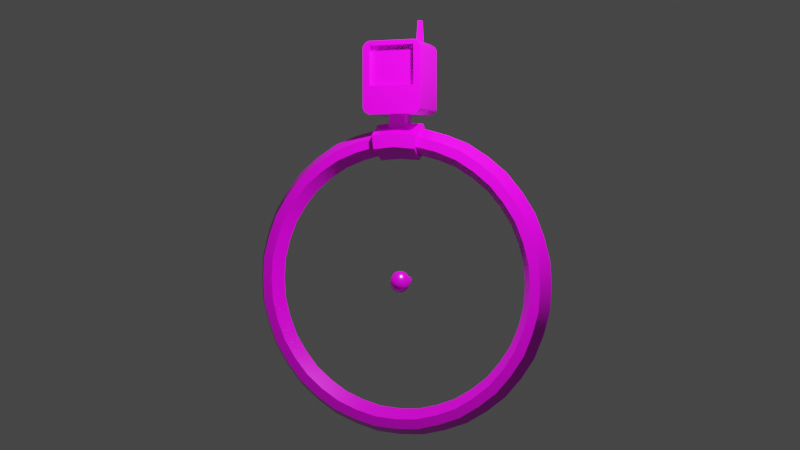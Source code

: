 # Source: aro.blend  (saved by Blender 2.80.75; exported with 4.5.12 LTS)
import bpy
from mathutils import Matrix  # noqa: F401  (used for matrix-valued properties, if any)

bpy.ops.wm.read_factory_settings(use_empty=True)
scene = bpy.context.scene
scene.name = 'Scene'

# ---- collections
col_collection = bpy.data.collections.new('Collection'); scene.collection.children.link(col_collection)

# ---- images (referenced by path relative to the original .blend; pixels are not part of the script)
import os
ASSET_DIR = os.environ.get("B2B_ASSET_DIR", "")  # directory of the original .blend (textures are referenced by path, not embedded)
HERE = os.path.dirname(os.path.abspath(__file__))  # packed textures are extracted next to this script under _unpacked/

def load_image(name, relpath, width, height, colorspace="sRGB"):
    """Load a texture the original file referenced (path relative to the .blend, or extracted next to this script)."""
    p = next((c for c in (os.path.join(HERE, relpath), os.path.join(ASSET_DIR, relpath)) if relpath and os.path.exists(c)), "")
    if p:
        img = bpy.data.images.load(p, check_existing=True)
        img.name = name
    else:  # same state as the original file: an image datablock whose file is absent (Cycles renders it pink)
        img = bpy.data.images.new(name, width, height)
        img.source = "FILE"
        img.filepath = "//" + (relpath or name)
    img.colorspace_settings.name = colorspace
    return img
img_paletteenemy_psd = load_image('paletteEnemy.psd', 'paletteEnemy.psd', 1024, 1024, 'sRGB')

# ---- materials (node trees are filled in below, after node groups)
mat_enemy = bpy.data.materials.new('enemy')
mat_enemy.use_transparent_shadow = False

# ---- node groups
ng_auto_smooth = bpy.data.node_groups.new('Auto Smooth', 'GeometryNodeTree')
_s = ng_auto_smooth.interface.new_socket(name='Geometry', in_out='OUTPUT', socket_type='NodeSocketGeometry')
_s = ng_auto_smooth.interface.new_socket(name='Geometry', in_out='INPUT', socket_type='NodeSocketGeometry')
_s = ng_auto_smooth.interface.new_socket(name='Angle', in_out='INPUT', socket_type='NodeSocketFloat')
_s.subtype = 'ANGLE'
_s.min_value = 0.0
_s.max_value = 3.142
ng_auto_smooth.is_modifier = True
_N = ng_auto_smooth.nodes; _L = ng_auto_smooth.links
n0 = _N.new('NodeGroupOutput'); n0.name = 'Group Output'; n0.location = (480, -100)
n1 = _N.new('NodeGroupInput'); n1.name = 'Group Input'; n1.location = (-420, -300)
n2 = _N.new('NodeGroupInput'); n2.name = 'Group Input.001'; n2.location = (-60, -100)
n3 = _N.new('GeometryNodeSetShadeSmooth'); n3.name = 'Set Shade Smooth'; n3.location = (120, -100)
n3.domain = 'EDGE'
n4 = _N.new('GeometryNodeSetShadeSmooth'); n4.name = 'Set Shade Smooth.001'; n4.location = (300, -100)
n5 = _N.new('GeometryNodeInputMeshEdgeAngle'); n5.name = 'Edge Angle'; n5.location = (-420, -220)
n6 = _N.new('GeometryNodeInputEdgeSmooth'); n6.name = 'Is Edge Smooth'; n6.location = (-60, -160)
n7 = _N.new('GeometryNodeInputShadeSmooth'); n7.name = 'Is Face Smooth'; n7.location = (-240, -340)
n8 = _N.new('FunctionNodeBooleanMath'); n8.name = 'Boolean Math'; n8.location = (-60, -220)
n9 = _N.new('FunctionNodeCompare'); n9.name = 'Compare'; n9.location = (-240, -180)
n9.operation = 'LESS_EQUAL'
_L.new(n5.outputs[0], n9.inputs[0])
_L.new(n4.outputs[0], n0.inputs[0])
_L.new(n1.outputs[1], n9.inputs[1])
_L.new(n9.outputs[0], n8.inputs[0])
_L.new(n7.outputs[0], n8.inputs[1])
_L.new(n2.outputs[0], n3.inputs[0])
_L.new(n6.outputs[0], n3.inputs[1])
_L.new(n3.outputs[0], n4.inputs[0])
_L.new(n8.outputs[0], n3.inputs[2])
n0.is_active_output = True

# ---- material node trees
mat_enemy.use_nodes = True; mat_enemy.node_tree.nodes.clear()
_N = mat_enemy.node_tree.nodes; _L = mat_enemy.node_tree.links
n0 = _N.new('ShaderNodeOutputMaterial'); n0.name = 'Material Output'; n0.location = (300, 300)
n1 = _N.new('ShaderNodeBsdfPrincipled'); n1.name = 'Principled BSDF'; n1.location = (10, 300)
n1.distribution = 'GGX'
n1.subsurface_method = 'BURLEY'
n1.inputs[1].default_value = 0.25
n1.inputs[2].default_value = 0.2583
n1.inputs[3].default_value = 1.45
n1.inputs[13].default_value = 0.8
n1.inputs[27].default_value = (0.0, 0.0, 0.0, 1.0)
n1.inputs[28].default_value = 1.0
n2 = _N.new('ShaderNodeTexImage'); n2.name = 'Image Texture'; n2.location = (-280, 280)
n2.image = img_paletteenemy_psd
n2.interpolation = 'Closest'
_L.new(n1.outputs[0], n0.inputs[0])
_L.new(n2.outputs[0], n1.inputs[0])
n0.is_active_output = True

# ---- world
world_world = bpy.data.worlds.new('World'); scene.world = world_world
world_world.use_nodes = True; world_world.node_tree.nodes.clear()
_N = world_world.node_tree.nodes; _L = world_world.node_tree.links
n0 = _N.new('ShaderNodeOutputWorld'); n0.name = 'World Output'; n0.location = (300, 300)
n1 = _N.new('ShaderNodeBackground'); n1.name = 'Background'; n1.location = (10, 300)
n1.inputs[0].default_value = (0.05088, 0.05088, 0.05088, 1.0)
_L.new(n1.outputs[0], n0.inputs[0])
n0.is_active_output = True
world_world.color = (0.05088, 0.05088, 0.05088)
world_world.use_sun_shadow = False
world_world.sun_shadow_jitter_overblur = 0.0

# ---- cameras
cam_camera = bpy.data.cameras.new('Camera')
cam_camera.clip_end = 100.0
cam_camera.ortho_scale = 7.314

# ---- lights
light_light = bpy.data.lights.new('Light', 'POINT')
light_light.transmission_factor = 0.0
light_light.energy = 1000.0
light_light.shadow_soft_size = 0.1
light_light.shadow_maximum_resolution = 0.003
light_light.use_absolute_resolution = True

# ---- meshes
me_cylinder = bpy.data.meshes.new('Cylinder')
me_cylinder.from_pydata([(2.035e-07, 1.236, 0.1245), (0.382, 1.176, 0.1245), (0.7267, 1.0, 0.1245), (1.0, 0.7267, 0.1245), (1.176, 0.382, 0.1245), (1.236, -4.377e-07, 0.1245), (1.176, -0.382, 0.1245), (1.0, -0.7267, 0.1245), (0.7267, -1.0, 0.1245), (0.382, -1.176, 0.1245), (-4.535e-07, -1.236, 0.1245), (-0.382, -1.176, 0.1245), (-0.7267, -1.0, 0.1245), (-1.0, -0.7267, 0.1245), (-1.176, -0.382, 0.1245), (-1.236, 8.109e-07, 0.1245), (-1.176, 0.382, 0.1245), (-1.0, 0.7267, 0.1245), (-0.7267, 1.0, 0.1245), (-0.382, 1.176, 0.1245), (2.488e-07, 1.323, 0.1226), (0.4089, 1.258, 0.1226), (0.7778, 1.071, 0.1226), (1.071, 0.7778, 0.1226), (1.258, 0.4089, 0.1226), (1.323, -4.686e-07, 0.1226), (1.258, -0.4089, 0.1226), (1.071, -0.7778, 0.1226), (0.7778, -1.071, 0.1226), (0.4089, -1.258, 0.1226), (-4.931e-07, -1.323, 0.1226), (-0.4089, -1.258, 0.1226), (-0.7778, -1.071, 0.1226), (-1.071, -0.7778, 0.1226), (-1.258, -0.4089, 0.1226), (-1.323, 8.644e-07, 0.1226), (-1.258, 0.4089, 0.1226), (-1.071, 0.7778, 0.1226), (-0.7778, 1.071, 0.1226), (-0.4089, 1.258, 0.1226), (0.382, 1.176, -0.1246), (2.052e-07, 1.236, -0.1246), (0.7267, 1.0, -0.1246), (1.0, 0.7267, -0.1246), (1.176, 0.382, -0.1246), (1.236, -4.382e-07, -0.1246), (1.176, -0.382, -0.1246), (1.0, -0.7267, -0.1246), (0.7267, -1.0, -0.1246), (0.382, -1.176, -0.1246), (-4.555e-07, -1.236, -0.1246), (-0.382, -1.176, -0.1246), (-0.7267, -1.0, -0.1246), (-1.0, -0.7267, -0.1246), (-1.176, -0.382, -0.1246), (-1.236, 8.1e-07, -0.1246), (-1.176, 0.382, -0.1246), (-1.0, 0.7267, -0.1246), (-0.7267, 1.0, -0.1246), (-0.382, 1.176, -0.1246), (0.4089, 1.258, -0.1226), (2.505e-07, 1.323, -0.1226), (0.7778, 1.071, -0.1226), (1.071, 0.7778, -0.1226), (1.258, 0.4089, -0.1226), (1.323, -4.696e-07, -0.1226), (1.258, -0.4089, -0.1226), (1.071, -0.7778, -0.1226), (0.7778, -1.071, -0.1226), (0.4089, -1.258, -0.1226), (-4.947e-07, -1.323, -0.1226), (-0.4089, -1.258, -0.1226), (-0.7778, -1.071, -0.1226), (-1.071, -0.7778, -0.1226), (-1.258, -0.4089, -0.1226), (-1.323, 8.627e-07, -0.1226), (-1.258, 0.4089, -0.1226), (-1.071, 0.7778, -0.1226), (-0.7778, 1.071, -0.1226), (-0.4089, 1.258, -0.1226), (0.1938, 1.224, 0.1245), (0.5624, 1.104, 0.1245), (0.876, 0.876, 0.1245), (1.104, 0.5624, 0.1245), (1.224, 0.1938, 0.1245), (1.224, -0.1938, 0.1245), (1.104, -0.5624, 0.1245), (0.876, -0.876, 0.1245), (0.5624, -1.104, 0.1245), (0.1938, -1.224, 0.1245), (-0.1938, -1.224, 0.1245), (-0.5624, -1.104, 0.1245), (-0.876, -0.876, 0.1245), (-1.104, -0.5624, 0.1245), (-1.224, -0.1938, 0.1245), (-1.224, 0.1938, 0.1245), (-1.104, 0.5624, 0.1245), (-0.876, 0.876, 0.1245), (-0.5624, 1.104, 0.1245), (-0.1938, 1.224, 0.1245), (0.2078, 1.312, 0.1226), (0.603, 1.183, 0.1226), (0.9392, 0.9392, 0.1226), (1.183, 0.603, 0.1226), (1.312, 0.2078, 0.1226), (1.312, -0.2078, 0.1226), (1.183, -0.603, 0.1226), (0.9392, -0.9392, 0.1226), (0.603, -1.183, 0.1226), (0.2078, -1.312, 0.1226), (-0.2078, -1.312, 0.1226), (-0.603, -1.183, 0.1226), (-0.9392, -0.9392, 0.1226), (-1.183, -0.603, 0.1226), (-1.312, -0.2078, 0.1226), (-1.312, 0.2078, 0.1226), (-1.183, 0.603, 0.1226), (-0.9392, 0.9392, 0.1226), (-0.603, 1.183, 0.1226), (-0.2078, 1.312, 0.1226), (0.1938, 1.224, -0.1246), (0.5624, 1.104, -0.1246), (0.876, 0.876, -0.1246), (1.104, 0.5624, -0.1246), (1.224, 0.1938, -0.1246), (1.224, -0.1938, -0.1246), (1.104, -0.5624, -0.1246), (0.876, -0.876, -0.1246), (0.5624, -1.104, -0.1246), (0.1938, -1.224, -0.1246), (-0.1938, -1.224, -0.1246), (-0.5624, -1.104, -0.1246), (-0.876, -0.876, -0.1246), (-1.104, -0.5624, -0.1246), (-1.224, -0.1938, -0.1246), (-1.224, 0.1938, -0.1246), (-1.104, 0.5624, -0.1246), (-0.876, 0.876, -0.1246), (-0.5624, 1.104, -0.1246), (-0.1938, 1.224, -0.1246), (0.2078, 1.312, -0.1226), (0.603, 1.183, -0.1226), (0.9392, 0.9392, -0.1226), (1.183, 0.603, -0.1226), (1.312, 0.2078, -0.1226), (1.312, -0.2078, -0.1226), (1.183, -0.603, -0.1226), (0.9392, -0.9392, -0.1226), (0.603, -1.183, -0.1226), (0.2078, -1.312, -0.1226), (-0.2078, -1.312, -0.1226), (-0.603, -1.183, -0.1226), (-0.9392, -0.9392, -0.1226), (-1.183, -0.603, -0.1226), (-1.312, -0.2078, -0.1226), (-1.312, 0.2078, -0.1226), (-1.183, 0.603, -0.1226), (-0.9392, 0.9392, -0.1226), (-0.603, 1.183, -0.1226), (-0.2078, 1.312, -0.1226), (0.6829, 0.94, -8.345e-07), (0.94, 0.6829, -8.345e-07), (-5.204e-07, -1.398, -9.537e-07), (0.4319, -1.329, -9.537e-07), (-1.105, 0.359, -8.345e-07), (-0.94, 0.6829, -8.345e-07), (1.105, 0.359, -8.345e-07), (-0.4319, -1.329, -9.537e-07), (-0.6829, 0.94, -8.345e-07), (1.162, -4.11e-07, -8.345e-07), (-0.8215, -1.131, -9.537e-07), (-0.359, 1.105, -8.345e-07), (1.105, -0.359, -8.345e-07), (-1.131, -0.8215, -9.537e-07), (2.111e-07, 1.162, -8.345e-07), (0.94, -0.6829, -8.345e-07), (-1.329, -0.4319, -9.537e-07), (0.4319, 1.329, -9.537e-07), (2.471e-07, 1.398, -9.537e-07), (0.6829, -0.94, -8.345e-07), (-1.398, 9.145e-07, -9.537e-07), (0.8215, 1.131, -9.537e-07), (0.359, -1.105, -8.345e-07), (-1.329, 0.4319, -9.537e-07), (1.131, 0.8215, -9.537e-07), (-4.272e-07, -1.162, -8.345e-07), (-1.131, 0.8215, -9.537e-07), (1.329, 0.4319, -9.537e-07), (-0.359, -1.105, -8.345e-07), (-0.8215, 1.131, -9.537e-07), (1.398, -4.97e-07, -9.537e-07), (-0.6829, -0.94, -8.345e-07), (-0.4319, 1.329, -9.537e-07), (1.329, -0.4319, -9.537e-07), (-0.94, -0.6829, -8.345e-07), (1.131, -0.8215, -9.537e-07), (-1.105, -0.359, -8.345e-07), (0.359, 1.105, -8.345e-07), (0.8215, -1.131, -9.537e-07), (-1.162, 7.629e-07, -8.345e-07), (-1.151, 0.1823, -8.345e-07), (0.6364, -1.249, -9.537e-07), (0.529, 1.038, -8.345e-07), (-1.151, -0.1823, -8.345e-07), (0.9912, -0.9912, -9.537e-07), (0.1823, 1.151, -8.345e-07), (-1.038, -0.529, -8.345e-07), (1.249, -0.6364, -9.537e-07), (-0.2193, 1.385, -9.537e-07), (-0.824, -0.824, -8.345e-07), (1.385, -0.2193, -9.537e-07), (-0.6364, 1.249, -9.537e-07), (-0.529, -1.038, -8.345e-07), (1.385, 0.2193, -9.537e-07), (-0.9912, 0.9912, -9.537e-07), (-0.1823, -1.151, -8.345e-07), (1.249, 0.6364, -9.537e-07), (-1.249, 0.6364, -9.537e-07), (0.1823, -1.151, -8.345e-07), (0.9912, 0.9912, -9.537e-07), (-1.385, 0.2193, -9.537e-07), (0.529, -1.038, -8.345e-07), (0.6364, 1.249, -9.537e-07), (-1.385, -0.2193, -9.537e-07), (0.824, -0.824, -8.345e-07), (0.2193, 1.385, -9.537e-07), (-1.249, -0.6364, -9.537e-07), (1.038, -0.529, -8.345e-07), (-0.1823, 1.151, -8.345e-07), (-0.9912, -0.9912, -9.537e-07), (1.151, -0.1823, -8.345e-07), (-0.529, 1.038, -8.345e-07), (-0.6364, -1.249, -9.537e-07), (1.151, 0.1823, -8.345e-07), (-0.824, 0.824, -8.345e-07), (-0.2193, -1.385, -9.537e-07), (1.038, 0.529, -8.345e-07), (-1.038, 0.529, -8.345e-07), (0.2193, -1.385, -9.537e-07), (0.824, 0.824, -8.345e-07)], [], [(54, 133, 153, 74), (46, 125, 145, 66), (47, 126, 146, 67), (55, 134, 154, 75), (48, 127, 147, 68), (40, 120, 140, 60), (56, 135, 155, 76), (49, 128, 148, 69), (42, 121, 141, 62), (57, 136, 156, 77), (50, 129, 149, 70), (43, 122, 142, 63), (58, 137, 157, 78), (51, 130, 150, 71), (44, 123, 143, 64), (59, 138, 158, 79), (52, 131, 151, 72), (45, 124, 144, 65), (41, 139, 159, 61), (239, 160, 42, 122), (238, 162, 70, 149), (237, 164, 56, 136), (236, 161, 43, 123), (235, 167, 71, 150), (234, 165, 57, 137), (233, 166, 44, 124), (232, 170, 72, 151), (231, 168, 58, 138), (230, 169, 45, 125), (229, 173, 73, 152), (228, 171, 59, 139), (227, 172, 46, 126), (226, 176, 74, 153), (225, 177, 60, 140), (224, 175, 47, 127), (223, 180, 75, 154), (222, 181, 62, 141), (221, 179, 48, 128), (220, 183, 76, 155), (219, 184, 63, 142), (218, 182, 49, 129), (217, 186, 77, 156), (216, 187, 64, 143), (215, 185, 50, 130), (214, 189, 78, 157), (213, 190, 65, 144), (212, 188, 51, 131), (211, 192, 79, 158), (210, 193, 66, 145), (209, 191, 52, 132), (208, 178, 61, 159), (207, 195, 67, 146), (206, 194, 53, 133), (205, 174, 41, 120), (204, 198, 68, 147), (203, 196, 54, 134), (202, 197, 40, 121), (201, 163, 69, 148), (200, 199, 55, 135), (164, 200, 135, 56), (16, 95, 200, 164), (95, 15, 199, 200), (198, 201, 148, 68), (28, 108, 201, 198), (108, 29, 163, 201), (160, 202, 121, 42), (2, 81, 202, 160), (81, 1, 197, 202), (199, 203, 134, 55), (15, 94, 203, 199), (94, 14, 196, 203), (195, 204, 147, 67), (27, 107, 204, 195), (107, 28, 198, 204), (197, 205, 120, 40), (1, 80, 205, 197), (80, 0, 174, 205), (196, 206, 133, 54), (14, 93, 206, 196), (93, 13, 194, 206), (193, 207, 146, 66), (26, 106, 207, 193), (106, 27, 195, 207), (192, 208, 159, 79), (39, 119, 208, 192), (119, 20, 178, 208), (194, 209, 132, 53), (13, 92, 209, 194), (92, 12, 191, 209), (190, 210, 145, 65), (25, 105, 210, 190), (105, 26, 193, 210), (189, 211, 158, 78), (38, 118, 211, 189), (118, 39, 192, 211), (191, 212, 131, 52), (12, 91, 212, 191), (91, 11, 188, 212), (187, 213, 144, 64), (24, 104, 213, 187), (104, 25, 190, 213), (186, 214, 157, 77), (37, 117, 214, 186), (117, 38, 189, 214), (188, 215, 130, 51), (11, 90, 215, 188), (90, 10, 185, 215), (184, 216, 143, 63), (23, 103, 216, 184), (103, 24, 187, 216), (183, 217, 156, 76), (36, 116, 217, 183), (116, 37, 186, 217), (185, 218, 129, 50), (10, 89, 218, 185), (89, 9, 182, 218), (181, 219, 142, 62), (22, 102, 219, 181), (102, 23, 184, 219), (180, 220, 155, 75), (35, 115, 220, 180), (115, 36, 183, 220), (182, 221, 128, 49), (9, 88, 221, 182), (88, 8, 179, 221), (177, 222, 141, 60), (21, 101, 222, 177), (101, 22, 181, 222), (176, 223, 154, 74), (34, 114, 223, 176), (114, 35, 180, 223), (179, 224, 127, 48), (8, 87, 224, 179), (87, 7, 175, 224), (178, 225, 140, 61), (20, 100, 225, 178), (100, 21, 177, 225), (173, 226, 153, 73), (33, 113, 226, 173), (113, 34, 176, 226), (175, 227, 126, 47), (7, 86, 227, 175), (86, 6, 172, 227), (174, 228, 139, 41), (0, 99, 228, 174), (99, 19, 171, 228), (170, 229, 152, 72), (32, 112, 229, 170), (112, 33, 173, 229), (172, 230, 125, 46), (6, 85, 230, 172), (85, 5, 169, 230), (171, 231, 138, 59), (19, 98, 231, 171), (98, 18, 168, 231), (167, 232, 151, 71), (31, 111, 232, 167), (111, 32, 170, 232), (169, 233, 124, 45), (5, 84, 233, 169), (84, 4, 166, 233), (168, 234, 137, 58), (18, 97, 234, 168), (97, 17, 165, 234), (162, 235, 150, 70), (30, 110, 235, 162), (110, 31, 167, 235), (166, 236, 123, 44), (4, 83, 236, 166), (83, 3, 161, 236), (165, 237, 136, 57), (17, 96, 237, 165), (96, 16, 164, 237), (163, 238, 149, 69), (29, 109, 238, 163), (109, 30, 162, 238), (161, 239, 122, 43), (3, 82, 239, 161), (82, 2, 160, 239), (132, 52, 72, 152), (139, 59, 79, 159), (124, 44, 64, 144), (131, 51, 71, 151), (138, 58, 78, 158), (123, 43, 63, 143), (130, 50, 70, 150), (137, 57, 77, 157), (122, 42, 62, 142), (129, 49, 69, 149), (136, 56, 76, 156), (121, 40, 60, 141), (128, 48, 68, 148), (135, 55, 75, 155), (120, 41, 61, 140), (127, 47, 67, 147), (134, 54, 74, 154), (126, 46, 66, 146), (33, 112, 92, 13), (99, 119, 39, 19), (20, 119, 99, 0), (84, 104, 24, 4), (25, 104, 84, 5), (91, 111, 31, 11), (12, 32, 111, 91), (98, 118, 38, 18), (19, 39, 118, 98), (83, 103, 23, 3), (4, 24, 103, 83), (90, 110, 30, 10), (11, 31, 110, 90), (97, 117, 37, 17), (18, 38, 117, 97), (82, 102, 22, 2), (3, 23, 102, 82), (89, 109, 29, 9), (10, 30, 109, 89), (96, 116, 36, 16), (17, 37, 116, 96), (81, 101, 21, 1), (2, 22, 101, 81), (88, 108, 28, 8), (9, 29, 108, 88), (95, 115, 35, 15), (16, 36, 115, 95), (80, 100, 20, 0), (1, 21, 100, 80), (87, 107, 27, 7), (8, 28, 107, 87), (94, 114, 34, 14), (15, 35, 114, 94), (86, 106, 26, 6), (7, 27, 106, 86), (93, 113, 33, 13), (14, 34, 113, 93), (85, 105, 25, 5), (6, 26, 105, 85), (53, 132, 152, 73), (125, 45, 65, 145), (133, 53, 73, 153), (92, 112, 32, 12)])
me_cylinder.polygons.foreach_set('use_smooth', [True] * 240)
_uv = me_cylinder.uv_layers.new(name='UVMap')
_uv.uv.foreach_set('vector', [0.009697, 0.8368, 0.01112, 0.834, 0.01112, 0.834, 0.009697, 0.8368, 0.04794, 0.8368, 0.04843, 0.8399, 0.04843, 0.8399, 0.04794, 0.8368, 0.04509, 0.8312, 0.04651, 0.834, 0.04651, 0.834, 0.04509, 0.8312, 0.008713, 0.843, 0.009205, 0.8399, 0.009205, 0.8399, 0.008713, 0.843, 0.04064, 0.8268, 0.04286, 0.829, 0.04286, 0.829, 0.04064, 0.8268, 0.03503, 0.8622, 0.03193, 0.8627, 0.03193, 0.8627, 0.03503, 0.8622, 0.009697, 0.8493, 0.009205, 0.8462, 0.009205, 0.8462, 0.009697, 0.8493, 0.03503, 0.8239, 0.03783, 0.8254, 0.03783, 0.8254, 0.03503, 0.8239, 0.04064, 0.8593, 0.03783, 0.8607, 0.03783, 0.8607, 0.04064, 0.8593, 0.01255, 0.8549, 0.01112, 0.8521, 0.01112, 0.8521, 0.01255, 0.8549, 0.02882, 0.8229, 0.03193, 0.8234, 0.03193, 0.8234, 0.02882, 0.8229, 0.04509, 0.8549, 0.04286, 0.8571, 0.04286, 0.8571, 0.04509, 0.8549, 0.017, 0.8593, 0.01478, 0.8571, 0.01478, 0.8571, 0.017, 0.8593, 0.02261, 0.8239, 0.02571, 0.8234, 0.02571, 0.8234, 0.02261, 0.8239, 0.04794, 0.8493, 0.04651, 0.8521, 0.04651, 0.8521, 0.04794, 0.8493, 0.02261, 0.8622, 0.0198, 0.8607, 0.0198, 0.8607, 0.02261, 0.8622, 0.017, 0.8268, 0.0198, 0.8254, 0.0198, 0.8254, 0.017, 0.8268, 0.04893, 0.843, 0.04843, 0.8462, 0.04843, 0.8462, 0.04893, 0.843, 0.02882, 0.8632, 0.02571, 0.8627, 0.02571, 0.8627, 0.02882, 0.8632, 0.04286, 0.8571, 0.04064, 0.8593, 0.04064, 0.8593, 0.04286, 0.8571, 0.03193, 0.8234, 0.02882, 0.8229, 0.02882, 0.8229, 0.03193, 0.8234, 0.01112, 0.8521, 0.009697, 0.8493, 0.009697, 0.8493, 0.01112, 0.8521, 0.04651, 0.8521, 0.04509, 0.8549, 0.04509, 0.8549, 0.04651, 0.8521, 0.02571, 0.8234, 0.02261, 0.8239, 0.02261, 0.8239, 0.02571, 0.8234, 0.01478, 0.8571, 0.01255, 0.8549, 0.01255, 0.8549, 0.01478, 0.8571, 0.04843, 0.8462, 0.04794, 0.8493, 0.04794, 0.8493, 0.04843, 0.8462, 0.0198, 0.8254, 0.017, 0.8268, 0.017, 0.8268, 0.0198, 0.8254, 0.0198, 0.8607, 0.017, 0.8593, 0.017, 0.8593, 0.0198, 0.8607, 0.04843, 0.8399, 0.04893, 0.843, 0.04893, 0.843, 0.04843, 0.8399, 0.01478, 0.829, 0.01255, 0.8312, 0.01255, 0.8312, 0.01478, 0.829, 0.02571, 0.8627, 0.02261, 0.8622, 0.02261, 0.8622, 0.02571, 0.8627, 0.04651, 0.834, 0.04794, 0.8368, 0.04794, 0.8368, 0.04651, 0.834, 0.01112, 0.834, 0.009697, 0.8368, 0.009697, 0.8368, 0.01112, 0.834, 0.03193, 0.8627, 0.03503, 0.8622, 0.03503, 0.8622, 0.03193, 0.8627, 0.04286, 0.829, 0.04509, 0.8312, 0.04509, 0.8312, 0.04286, 0.829, 0.009205, 0.8399, 0.008713, 0.843, 0.008713, 0.843, 0.009205, 0.8399, 0.03783, 0.8607, 0.04064, 0.8593, 0.04064, 0.8593, 0.03783, 0.8607, 0.03783, 0.8254, 0.04064, 0.8268, 0.04064, 0.8268, 0.03783, 0.8254, 0.009205, 0.8462, 0.009697, 0.8493, 0.009697, 0.8493, 0.009205, 0.8462, 0.04286, 0.8571, 0.04509, 0.8549, 0.04509, 0.8549, 0.04286, 0.8571, 0.03193, 0.8234, 0.03503, 0.8239, 0.03503, 0.8239, 0.03193, 0.8234, 0.01112, 0.8521, 0.01255, 0.8549, 0.01255, 0.8549, 0.01112, 0.8521, 0.04651, 0.8521, 0.04794, 0.8493, 0.04794, 0.8493, 0.04651, 0.8521, 0.02571, 0.8234, 0.02882, 0.8229, 0.02882, 0.8229, 0.02571, 0.8234, 0.01478, 0.8571, 0.017, 0.8593, 0.017, 0.8593, 0.01478, 0.8571, 0.04843, 0.8462, 0.04893, 0.843, 0.04893, 0.843, 0.04843, 0.8462, 0.0198, 0.8254, 0.02261, 0.8239, 0.02261, 0.8239, 0.0198, 0.8254, 0.0198, 0.8607, 0.02261, 0.8622, 0.02261, 0.8622, 0.0198, 0.8607, 0.04843, 0.8399, 0.04794, 0.8368, 0.04794, 0.8368, 0.04843, 0.8399, 0.01478, 0.829, 0.017, 0.8268, 0.017, 0.8268, 0.01478, 0.829, 0.02571, 0.8627, 0.02882, 0.8632, 0.02882, 0.8632, 0.02571, 0.8627, 0.04651, 0.834, 0.04509, 0.8312, 0.04509, 0.8312, 0.04651, 0.834, 0.01112, 0.834, 0.01255, 0.8312, 0.01255, 0.8312, 0.01112, 0.834, 0.03193, 0.8627, 0.02882, 0.8632, 0.02882, 0.8632, 0.03193, 0.8627, 0.04286, 0.829, 0.04064, 0.8268, 0.04064, 0.8268, 0.04286, 0.829, 0.009205, 0.8399, 0.009697, 0.8368, 0.009697, 0.8368, 0.009205, 0.8399, 0.03783, 0.8607, 0.03503, 0.8622, 0.03503, 0.8622, 0.03783, 0.8607, 0.03783, 0.8254, 0.03503, 0.8239, 0.03503, 0.8239, 0.03783, 0.8254, 0.009205, 0.8462, 0.008713, 0.843, 0.008713, 0.843, 0.009205, 0.8462, 0.009697, 0.8493, 0.009205, 0.8462, 0.009205, 0.8462, 0.009697, 0.8493, 0.009697, 0.8493, 0.009205, 0.8462, 0.009205, 0.8462, 0.009697, 0.8493, 0.009205, 0.8462, 0.008713, 0.843, 0.008713, 0.843, 0.009205, 0.8462, 0.04064, 0.8268, 0.03783, 0.8254, 0.03783, 0.8254, 0.04064, 0.8268, 0.04064, 0.8268, 0.03783, 0.8254, 0.03783, 0.8254, 0.04064, 0.8268, 0.03783, 0.8254, 0.03503, 0.8239, 0.03503, 0.8239, 0.03783, 0.8254, 0.04064, 0.8593, 0.03783, 0.8607, 0.03783, 0.8607, 0.04064, 0.8593, 0.04064, 0.8593, 0.03783, 0.8607, 0.03783, 0.8607, 0.04064, 0.8593, 0.03783, 0.8607, 0.03503, 0.8622, 0.03503, 0.8622, 0.03783, 0.8607, 0.008713, 0.843, 0.009205, 0.8399, 0.009205, 0.8399, 0.008713, 0.843, 0.008713, 0.843, 0.009205, 0.8399, 0.009205, 0.8399, 0.008713, 0.843, 0.009205, 0.8399, 0.009697, 0.8368, 0.009697, 0.8368, 0.009205, 0.8399, 0.04509, 0.8312, 0.04286, 0.829, 0.04286, 0.829, 0.04509, 0.8312, 0.04509, 0.8312, 0.04286, 0.829, 0.04286, 0.829, 0.04509, 0.8312, 0.04286, 0.829, 0.04064, 0.8268, 0.04064, 0.8268, 0.04286, 0.829, 0.03503, 0.8622, 0.03193, 0.8627, 0.03193, 0.8627, 0.03503, 0.8622, 0.03503, 0.8622, 0.03193, 0.8627, 0.03193, 0.8627, 0.03503, 0.8622, 0.03193, 0.8627, 0.02882, 0.8632, 0.02882, 0.8632, 0.03193, 0.8627, 0.009697, 0.8368, 0.01112, 0.834, 0.01112, 0.834, 0.009697, 0.8368, 0.009697, 0.8368, 0.01112, 0.834, 0.01112, 0.834, 0.009697, 0.8368, 0.01112, 0.834, 0.01255, 0.8312, 0.01255, 0.8312, 0.01112, 0.834, 0.04794, 0.8368, 0.04651, 0.834, 0.04651, 0.834, 0.04794, 0.8368, 0.04794, 0.8368, 0.04651, 0.834, 0.04651, 0.834, 0.04794, 0.8368, 0.04651, 0.834, 0.04509, 0.8312, 0.04509, 0.8312, 0.04651, 0.834, 0.02261, 0.8622, 0.02571, 0.8627, 0.02571, 0.8627, 0.02261, 0.8622, 0.02261, 0.8622, 0.02571, 0.8627, 0.02571, 0.8627, 0.02261, 0.8622, 0.02571, 0.8627, 0.02882, 0.8632, 0.02882, 0.8632, 0.02571, 0.8627, 0.01255, 0.8312, 0.01478, 0.829, 0.01478, 0.829, 0.01255, 0.8312, 0.01255, 0.8312, 0.01478, 0.829, 0.01478, 0.829, 0.01255, 0.8312, 0.01478, 0.829, 0.017, 0.8268, 0.017, 0.8268, 0.01478, 0.829, 0.04893, 0.843, 0.04843, 0.8399, 0.04843, 0.8399, 0.04893, 0.843, 0.04893, 0.843, 0.04843, 0.8399, 0.04843, 0.8399, 0.04893, 0.843, 0.04843, 0.8399, 0.04794, 0.8368, 0.04794, 0.8368, 0.04843, 0.8399, 0.017, 0.8593, 0.0198, 0.8607, 0.0198, 0.8607, 0.017, 0.8593, 0.017, 0.8593, 0.0198, 0.8607, 0.0198, 0.8607, 0.017, 0.8593, 0.0198, 0.8607, 0.02261, 0.8622, 0.02261, 0.8622, 0.0198, 0.8607, 0.017, 0.8268, 0.0198, 0.8254, 0.0198, 0.8254, 0.017, 0.8268, 0.017, 0.8268, 0.0198, 0.8254, 0.0198, 0.8254, 0.017, 0.8268, 0.0198, 0.8254, 0.02261, 0.8239, 0.02261, 0.8239, 0.0198, 0.8254, 0.04794, 0.8493, 0.04843, 0.8462, 0.04843, 0.8462, 0.04794, 0.8493, 0.04794, 0.8493, 0.04843, 0.8462, 0.04843, 0.8462, 0.04794, 0.8493, 0.04843, 0.8462, 0.04893, 0.843, 0.04893, 0.843, 0.04843, 0.8462, 0.01255, 0.8549, 0.01478, 0.8571, 0.01478, 0.8571, 0.01255, 0.8549, 0.01255, 0.8549, 0.01478, 0.8571, 0.01478, 0.8571, 0.01255, 0.8549, 0.01478, 0.8571, 0.017, 0.8593, 0.017, 0.8593, 0.01478, 0.8571, 0.02261, 0.8239, 0.02571, 0.8234, 0.02571, 0.8234, 0.02261, 0.8239, 0.02261, 0.8239, 0.02571, 0.8234, 0.02571, 0.8234, 0.02261, 0.8239, 0.02571, 0.8234, 0.02882, 0.8229, 0.02882, 0.8229, 0.02571, 0.8234, 0.04509, 0.8549, 0.04651, 0.8521, 0.04651, 0.8521, 0.04509, 0.8549, 0.04509, 0.8549, 0.04651, 0.8521, 0.04651, 0.8521, 0.04509, 0.8549, 0.04651, 0.8521, 0.04794, 0.8493, 0.04794, 0.8493, 0.04651, 0.8521, 0.009697, 0.8493, 0.01112, 0.8521, 0.01112, 0.8521, 0.009697, 0.8493, 0.009697, 0.8493, 0.01112, 0.8521, 0.01112, 0.8521, 0.009697, 0.8493, 0.01112, 0.8521, 0.01255, 0.8549, 0.01255, 0.8549, 0.01112, 0.8521, 0.02882, 0.8229, 0.03193, 0.8234, 0.03193, 0.8234, 0.02882, 0.8229, 0.02882, 0.8229, 0.03193, 0.8234, 0.03193, 0.8234, 0.02882, 0.8229, 0.03193, 0.8234, 0.03503, 0.8239, 0.03503, 0.8239, 0.03193, 0.8234, 0.04064, 0.8593, 0.04286, 0.8571, 0.04286, 0.8571, 0.04064, 0.8593, 0.04064, 0.8593, 0.04286, 0.8571, 0.04286, 0.8571, 0.04064, 0.8593, 0.04286, 0.8571, 0.04509, 0.8549, 0.04509, 0.8549, 0.04286, 0.8571, 0.008713, 0.843, 0.009205, 0.8462, 0.009205, 0.8462, 0.008713, 0.843, 0.008713, 0.843, 0.009205, 0.8462, 0.009205, 0.8462, 0.008713, 0.843, 0.009205, 0.8462, 0.009697, 0.8493, 0.009697, 0.8493, 0.009205, 0.8462, 0.03503, 0.8239, 0.03783, 0.8254, 0.03783, 0.8254, 0.03503, 0.8239, 0.03503, 0.8239, 0.03783, 0.8254, 0.03783, 0.8254, 0.03503, 0.8239, 0.03783, 0.8254, 0.04064, 0.8268, 0.04064, 0.8268, 0.03783, 0.8254, 0.03503, 0.8622, 0.03783, 0.8607, 0.03783, 0.8607, 0.03503, 0.8622, 0.03503, 0.8622, 0.03783, 0.8607, 0.03783, 0.8607, 0.03503, 0.8622, 0.03783, 0.8607, 0.04064, 0.8593, 0.04064, 0.8593, 0.03783, 0.8607, 0.009697, 0.8368, 0.009205, 0.8399, 0.009205, 0.8399, 0.009697, 0.8368, 0.009697, 0.8368, 0.009205, 0.8399, 0.009205, 0.8399, 0.009697, 0.8368, 0.009205, 0.8399, 0.008713, 0.843, 0.008713, 0.843, 0.009205, 0.8399, 0.04064, 0.8268, 0.04286, 0.829, 0.04286, 0.829, 0.04064, 0.8268, 0.04064, 0.8268, 0.04286, 0.829, 0.04286, 0.829, 0.04064, 0.8268, 0.04286, 0.829, 0.04509, 0.8312, 0.04509, 0.8312, 0.04286, 0.829, 0.02882, 0.8632, 0.03193, 0.8627, 0.03193, 0.8627, 0.02882, 0.8632, 0.02882, 0.8632, 0.03193, 0.8627, 0.03193, 0.8627, 0.02882, 0.8632, 0.03193, 0.8627, 0.03503, 0.8622, 0.03503, 0.8622, 0.03193, 0.8627, 0.01255, 0.8312, 0.01112, 0.834, 0.01112, 0.834, 0.01255, 0.8312, 0.01255, 0.8312, 0.01112, 0.834, 0.01112, 0.834, 0.01255, 0.8312, 0.01112, 0.834, 0.009697, 0.8368, 0.009697, 0.8368, 0.01112, 0.834, 0.04509, 0.8312, 0.04651, 0.834, 0.04651, 0.834, 0.04509, 0.8312, 0.04509, 0.8312, 0.04651, 0.834, 0.04651, 0.834, 0.04509, 0.8312, 0.04651, 0.834, 0.04794, 0.8368, 0.04794, 0.8368, 0.04651, 0.834, 0.02882, 0.8632, 0.02571, 0.8627, 0.02571, 0.8627, 0.02882, 0.8632, 0.02882, 0.8632, 0.02571, 0.8627, 0.02571, 0.8627, 0.02882, 0.8632, 0.02571, 0.8627, 0.02261, 0.8622, 0.02261, 0.8622, 0.02571, 0.8627, 0.017, 0.8268, 0.01478, 0.829, 0.01478, 0.829, 0.017, 0.8268, 0.017, 0.8268, 0.01478, 0.829, 0.01478, 0.829, 0.017, 0.8268, 0.01478, 0.829, 0.01255, 0.8312, 0.01255, 0.8312, 0.01478, 0.829, 0.04794, 0.8368, 0.04843, 0.8399, 0.04843, 0.8399, 0.04794, 0.8368, 0.04794, 0.8368, 0.04843, 0.8399, 0.04843, 0.8399, 0.04794, 0.8368, 0.04843, 0.8399, 0.04893, 0.843, 0.04893, 0.843, 0.04843, 0.8399, 0.02261, 0.8622, 0.0198, 0.8607, 0.0198, 0.8607, 0.02261, 0.8622, 0.02261, 0.8622, 0.0198, 0.8607, 0.0198, 0.8607, 0.02261, 0.8622, 0.0198, 0.8607, 0.017, 0.8593, 0.017, 0.8593, 0.0198, 0.8607, 0.02261, 0.8239, 0.0198, 0.8254, 0.0198, 0.8254, 0.02261, 0.8239, 0.02261, 0.8239, 0.0198, 0.8254, 0.0198, 0.8254, 0.02261, 0.8239, 0.0198, 0.8254, 0.017, 0.8268, 0.017, 0.8268, 0.0198, 0.8254, 0.04893, 0.843, 0.04843, 0.8462, 0.04843, 0.8462, 0.04893, 0.843, 0.04893, 0.843, 0.04843, 0.8462, 0.04843, 0.8462, 0.04893, 0.843, 0.04843, 0.8462, 0.04794, 0.8493, 0.04794, 0.8493, 0.04843, 0.8462, 0.017, 0.8593, 0.01478, 0.8571, 0.01478, 0.8571, 0.017, 0.8593, 0.017, 0.8593, 0.01478, 0.8571, 0.01478, 0.8571, 0.017, 0.8593, 0.01478, 0.8571, 0.01255, 0.8549, 0.01255, 0.8549, 0.01478, 0.8571, 0.02882, 0.8229, 0.02571, 0.8234, 0.02571, 0.8234, 0.02882, 0.8229, 0.02882, 0.8229, 0.02571, 0.8234, 0.02571, 0.8234, 0.02882, 0.8229, 0.02571, 0.8234, 0.02261, 0.8239, 0.02261, 0.8239, 0.02571, 0.8234, 0.04794, 0.8493, 0.04651, 0.8521, 0.04651, 0.8521, 0.04794, 0.8493, 0.04794, 0.8493, 0.04651, 0.8521, 0.04651, 0.8521, 0.04794, 0.8493, 0.04651, 0.8521, 0.04509, 0.8549, 0.04509, 0.8549, 0.04651, 0.8521, 0.01255, 0.8549, 0.01112, 0.8521, 0.01112, 0.8521, 0.01255, 0.8549, 0.01255, 0.8549, 0.01112, 0.8521, 0.01112, 0.8521, 0.01255, 0.8549, 0.01112, 0.8521, 0.009697, 0.8493, 0.009697, 0.8493, 0.01112, 0.8521, 0.03503, 0.8239, 0.03193, 0.8234, 0.03193, 0.8234, 0.03503, 0.8239, 0.03503, 0.8239, 0.03193, 0.8234, 0.03193, 0.8234, 0.03503, 0.8239, 0.03193, 0.8234, 0.02882, 0.8229, 0.02882, 0.8229, 0.03193, 0.8234, 0.04509, 0.8549, 0.04286, 0.8571, 0.04286, 0.8571, 0.04509, 0.8549, 0.04509, 0.8549, 0.04286, 0.8571, 0.04286, 0.8571, 0.04509, 0.8549, 0.04286, 0.8571, 0.04064, 0.8593, 0.04064, 0.8593, 0.04286, 0.8571, 0.01478, 0.829, 0.017, 0.8268, 0.017, 0.8268, 0.01478, 0.829, 0.02571, 0.8627, 0.02261, 0.8622, 0.02261, 0.8622, 0.02571, 0.8627, 0.04843, 0.8462, 0.04794, 0.8493, 0.04794, 0.8493, 0.04843, 0.8462, 0.0198, 0.8254, 0.02261, 0.8239, 0.02261, 0.8239, 0.0198, 0.8254, 0.0198, 0.8607, 0.017, 0.8593, 0.017, 0.8593, 0.0198, 0.8607, 0.04651, 0.8521, 0.04509, 0.8549, 0.04509, 0.8549, 0.04651, 0.8521, 0.02571, 0.8234, 0.02882, 0.8229, 0.02882, 0.8229, 0.02571, 0.8234, 0.01478, 0.8571, 0.01255, 0.8549, 0.01255, 0.8549, 0.01478, 0.8571, 0.04286, 0.8571, 0.04064, 0.8593, 0.04064, 0.8593, 0.04286, 0.8571, 0.03193, 0.8234, 0.03503, 0.8239, 0.03503, 0.8239, 0.03193, 0.8234, 0.01112, 0.8521, 0.009697, 0.8493, 0.009697, 0.8493, 0.01112, 0.8521, 0.03783, 0.8607, 0.03503, 0.8622, 0.03503, 0.8622, 0.03783, 0.8607, 0.03783, 0.8254, 0.04064, 0.8268, 0.04064, 0.8268, 0.03783, 0.8254, 0.009205, 0.8462, 0.008713, 0.843, 0.008713, 0.843, 0.009205, 0.8462, 0.03193, 0.8627, 0.02882, 0.8632, 0.02882, 0.8632, 0.03193, 0.8627, 0.04286, 0.829, 0.04509, 0.8312, 0.04509, 0.8312, 0.04286, 0.829, 0.009205, 0.8399, 0.009697, 0.8368, 0.009697, 0.8368, 0.009205, 0.8399, 0.04651, 0.834, 0.04794, 0.8368, 0.04794, 0.8368, 0.04651, 0.834, 0.01255, 0.8312, 0.01478, 0.829, 0.01478, 0.829, 0.01255, 0.8312, 0.02571, 0.8627, 0.02571, 0.8627, 0.02261, 0.8622, 0.02261, 0.8622, 0.02882, 0.8632, 0.02571, 0.8627, 0.02571, 0.8627, 0.02882, 0.8632, 0.04843, 0.8462, 0.04843, 0.8462, 0.04794, 0.8493, 0.04794, 0.8493, 0.04893, 0.843, 0.04843, 0.8462, 0.04843, 0.8462, 0.04893, 0.843, 0.0198, 0.8254, 0.0198, 0.8254, 0.02261, 0.8239, 0.02261, 0.8239, 0.017, 0.8268, 0.017, 0.8268, 0.0198, 0.8254, 0.0198, 0.8254, 0.0198, 0.8607, 0.0198, 0.8607, 0.017, 0.8593, 0.017, 0.8593, 0.02261, 0.8622, 0.02261, 0.8622, 0.0198, 0.8607, 0.0198, 0.8607, 0.04651, 0.8521, 0.04651, 0.8521, 0.04509, 0.8549, 0.04509, 0.8549, 0.04794, 0.8493, 0.04794, 0.8493, 0.04651, 0.8521, 0.04651, 0.8521, 0.02571, 0.8234, 0.02571, 0.8234, 0.02882, 0.8229, 0.02882, 0.8229, 0.02261, 0.8239, 0.02261, 0.8239, 0.02571, 0.8234, 0.02571, 0.8234, 0.01478, 0.8571, 0.01478, 0.8571, 0.01255, 0.8549, 0.01255, 0.8549, 0.017, 0.8593, 0.017, 0.8593, 0.01478, 0.8571, 0.01478, 0.8571, 0.04286, 0.8571, 0.04286, 0.8571, 0.04064, 0.8593, 0.04064, 0.8593, 0.04509, 0.8549, 0.04509, 0.8549, 0.04286, 0.8571, 0.04286, 0.8571, 0.03193, 0.8234, 0.03193, 0.8234, 0.03503, 0.8239, 0.03503, 0.8239, 0.02882, 0.8229, 0.02882, 0.8229, 0.03193, 0.8234, 0.03193, 0.8234, 0.01112, 0.8521, 0.01112, 0.8521, 0.009697, 0.8493, 0.009697, 0.8493, 0.01255, 0.8549, 0.01255, 0.8549, 0.01112, 0.8521, 0.01112, 0.8521, 0.03783, 0.8607, 0.03783, 0.8607, 0.03503, 0.8622, 0.03503, 0.8622, 0.04064, 0.8593, 0.04064, 0.8593, 0.03783, 0.8607, 0.03783, 0.8607, 0.03783, 0.8254, 0.03783, 0.8254, 0.04064, 0.8268, 0.04064, 0.8268, 0.03503, 0.8239, 0.03503, 0.8239, 0.03783, 0.8254, 0.03783, 0.8254, 0.009205, 0.8462, 0.009205, 0.8462, 0.008713, 0.843, 0.008713, 0.843, 0.009697, 0.8493, 0.009697, 0.8493, 0.009205, 0.8462, 0.009205, 0.8462, 0.03193, 0.8627, 0.03193, 0.8627, 0.02882, 0.8632, 0.02882, 0.8632, 0.03503, 0.8622, 0.03503, 0.8622, 0.03193, 0.8627, 0.03193, 0.8627, 0.04286, 0.829, 0.04286, 0.829, 0.04509, 0.8312, 0.04509, 0.8312, 0.04064, 0.8268, 0.04064, 0.8268, 0.04286, 0.829, 0.04286, 0.829, 0.009205, 0.8399, 0.009205, 0.8399, 0.009697, 0.8368, 0.009697, 0.8368, 0.008713, 0.843, 0.008713, 0.843, 0.009205, 0.8399, 0.009205, 0.8399, 0.04651, 0.834, 0.04651, 0.834, 0.04794, 0.8368, 0.04794, 0.8368, 0.04509, 0.8312, 0.04509, 0.8312, 0.04651, 0.834, 0.04651, 0.834, 0.01112, 0.834, 0.01112, 0.834, 0.01255, 0.8312, 0.01255, 0.8312, 0.009697, 0.8368, 0.009697, 0.8368, 0.01112, 0.834, 0.01112, 0.834, 0.04843, 0.8399, 0.04843, 0.8399, 0.04893, 0.843, 0.04893, 0.843, 0.04794, 0.8368, 0.04794, 0.8368, 0.04843, 0.8399, 0.04843, 0.8399, 0.01255, 0.8312, 0.01478, 0.829, 0.01478, 0.829, 0.01255, 0.8312, 0.04843, 0.8399, 0.04893, 0.843, 0.04893, 0.843, 0.04843, 0.8399, 0.01112, 0.834, 0.01255, 0.8312, 0.01255, 0.8312, 0.01112, 0.834, 0.01478, 0.829, 0.01478, 0.829, 0.017, 0.8268, 0.017, 0.8268])
me_cylinder.materials.append(mat_enemy)
me_cylinder.use_remesh_preserve_volume = False
me_cylinder.use_remesh_preserve_attributes = False
me_cylinder.use_mirror_vertex_groups = False
me_cylinder.update()
me_sphere = bpy.data.meshes.new('Sphere')
me_sphere.from_pydata([(-5.681e-08, 7.497e-08, 0.9553), (0.2936, 0.3499, 0.8224), (0.4903, 0.5844, 0.4777), (0.5662, 0.6748, -4.47e-08), (0.4903, 0.5844, -0.4777), (0.2936, 0.3499, -0.8224), (0.4498, 0.07932, 0.8224), (0.7512, 0.1325, 0.4777), (0.8675, 0.153, -4.47e-08), (0.7512, 0.1325, -0.4777), (0.4498, 0.07932, -0.8224), (0.3956, -0.2284, 0.8224), (0.6606, -0.3814, 0.4777), (0.7628, -0.4404, -4.47e-08), (0.6606, -0.3814, -0.4777), (0.3956, -0.2284, -0.8224), (0.1562, -0.4292, 0.8224), (0.2609, -0.7168, 0.4777), (0.3013, -0.8277, -4.47e-08), (0.2609, -0.7168, -0.4777), (0.1562, -0.4292, -0.8224), (-1.513e-09, 1.492e-07, -0.9553), (-0.1562, -0.4292, 0.8224), (-0.2609, -0.7168, 0.4777), (-0.3013, -0.8277, -4.47e-08), (-0.2609, -0.7168, -0.4777), (-0.1562, -0.4292, -0.8224), (-0.3956, -0.2284, 0.8224), (-0.6606, -0.3814, 0.4777), (-0.7628, -0.4404, -4.47e-08), (-0.6606, -0.3814, -0.4777), (-0.3956, -0.2284, -0.8224), (-0.4498, 0.07932, 0.8224), (-0.7512, 0.1325, 0.4777), (-0.8675, 0.153, -4.47e-08), (-0.7512, 0.1325, -0.4777), (-0.4498, 0.07932, -0.8224), (-0.2936, 0.3499, 0.8224), (-0.4903, 0.5844, 0.4777), (-0.5662, 0.6748, -4.47e-08), (-0.4903, 0.5844, -0.4777), (-0.2936, 0.3499, -0.8224), (-5.052e-08, 0.4568, 0.8224), (-1.295e-07, 0.7628, 0.4777), (-1.417e-07, 2.034, 0.2342), (-1.36e-07, 0.7628, -0.4777), (-7.369e-08, 0.4568, -0.8224), (0.1763, 0.2101, 0.9105), (0.4016, 0.4786, 0.6748), (0.5468, 0.6516, 0.2472), (0.5468, 0.6516, -0.2472), (0.4016, 0.4786, -0.6748), (0.6153, 0.1085, 0.6748), (0.8377, 0.1477, 0.2472), (0.8377, 0.1477, -0.2472), (0.6153, 0.1085, -0.6748), (0.3995, 0.2307, 0.8211), (0.3995, 0.2307, -0.8211), (0.6602, 0.3811, -0.4777), (0.7623, 0.4401, -4.563e-08), (0.6602, 0.3811, 0.4777), (0.5411, -0.3124, 0.6748), (0.7367, -0.4253, 0.2472), (0.7367, -0.4253, -0.2472), (0.5411, -0.3124, -0.6748), (0.4543, -0.08011, -0.8211), (0.7507, -0.1324, -0.4777), (0.8669, -0.1528, -4.563e-08), (0.7507, -0.1324, 0.4777), (0.4543, -0.08011, 0.8211), (0.2137, -0.5871, 0.6748), (0.2909, -0.7993, 0.2472), (0.2909, -0.7993, -0.2472), (0.2137, -0.5871, -0.6748), (0.0938, -0.2577, -0.9105), (0.2966, -0.3534, -0.8211), (0.49, -0.584, -0.4777), (0.5658, -0.6743, -4.563e-08), (0.49, -0.584, 0.4777), (0.2966, -0.3534, 0.8211), (-0.2137, -0.5871, 0.6748), (-0.2909, -0.7993, 0.2472), (-0.2909, -0.7993, -0.2472), (-0.2137, -0.5871, -0.6748), (4.028e-08, -0.4614, -0.8211), (8.079e-08, -0.7623, -0.4777), (1.204e-07, -0.8802, -4.563e-08), (1.099e-07, -0.7623, 0.4777), (2.27e-08, -0.4614, 0.8211), (-0.5411, -0.3124, 0.6748), (-0.7367, -0.4253, 0.2472), (-0.7367, -0.4253, -0.2472), (-0.5411, -0.3124, -0.6748), (-0.49, -0.584, -0.4777), (-0.5658, -0.6743, -4.563e-08), (-0.49, -0.584, 0.4777), (-0.2966, -0.3534, 0.8211), (-0.2966, -0.3534, -0.8211), (-0.6153, 0.1085, 0.6748), (-0.8377, 0.1477, 0.2472), (-0.8377, 0.1477, -0.2472), (-0.6153, 0.1085, -0.6748), (-0.7507, -0.1324, 0.4777), (-0.4543, -0.08011, 0.8211), (-0.4543, -0.08011, -0.8211), (-0.7507, -0.1324, -0.4777), (-0.8669, -0.1528, -4.563e-08), (-0.4016, 0.4786, 0.6748), (-0.5468, 0.6516, 0.2472), (-0.5468, 0.6516, -0.2472), (-0.4016, 0.4786, -0.6748), (-0.3995, 0.2307, -0.8211), (-0.6602, 0.3811, -0.4777), (-0.7623, 0.4401, -4.563e-08), (-0.6602, 0.3811, 0.4777), (-0.3995, 0.2307, 0.8211), (-8.079e-08, 0.6248, 0.6748), (-1.503e-07, 0.8506, 0.2472), (-1.476e-07, 0.8506, -0.2472), (-9.965e-08, 0.6248, -0.6748), (-0.1578, 0.4335, -0.8211), (-0.2607, 0.7163, -0.4777), (-0.3011, 0.8271, -4.563e-08), (-0.2607, 0.7163, 0.4777), (-0.1578, 0.4335, 0.8211), (-5.192e-08, 0.2743, 0.9105), (-4.668e-08, 0.2743, -0.9105), (0.1763, 0.2101, -0.9105), (0.1578, 0.4335, -0.8211), (0.2607, 0.7163, -0.4777), (0.3011, 0.8271, -4.563e-08), (0.2607, 0.7163, 0.4777), (0.1578, 0.4335, 0.8211), (0.2701, 0.04763, 0.9105), (0.2701, 0.04763, -0.9105), (0.2375, -0.1371, 0.9105), (0.2375, -0.1371, -0.9105), (0.0938, -0.2577, 0.9105), (-0.0938, -0.2577, 0.9105), (-0.0938, -0.2577, -0.9105), (-0.2375, -0.1371, 0.9105), (-0.2375, -0.1371, -0.9105), (-0.2701, 0.04763, 0.9105), (-0.2701, 0.04763, -0.9105), (-0.1763, 0.2101, 0.9105), (-0.1763, 0.2101, -0.9105), (0.2137, 0.5872, -0.6746), (0.2275, 0.8289, 0.1934), (0.1088, 0.2988, 0.8975), (0.1088, 0.2988, -0.8975), (0.2275, 0.8289, -0.1934), (0.2137, 0.5872, 0.6746), (0.2754, 0.159, 0.8975), (0.2754, 0.159, -0.8975), (0.7362, 0.425, -0.2472), (0.5412, 0.3125, 0.6746), (0.5412, 0.3125, -0.6746), (0.7362, 0.425, 0.2472), (0.3132, -0.05522, -0.8975), (0.8371, -0.1476, -0.2472), (0.6154, -0.1085, 0.6746), (0.6154, -0.1085, -0.6746), (0.8371, -0.1476, 0.2472), (0.3132, -0.05522, 0.8975), (0.2044, -0.2436, -0.8975), (0.5464, -0.6512, -0.2472), (0.4017, -0.4787, 0.6746), (0.4017, -0.4787, -0.6746), (0.5464, -0.6512, 0.2472), (0.2044, -0.2436, 0.8975), (2.442e-08, -0.318, -0.8975), (9.293e-08, -0.8501, -0.2472), (6.682e-08, -0.6249, 0.6746), (5.262e-08, -0.6249, -0.6746), (1.192e-07, -0.8501, 0.2472), (-1.013e-08, -0.318, 0.8975), (-0.5464, -0.6512, -0.2472), (-0.4017, -0.4787, 0.6746), (-0.4017, -0.4787, -0.6746), (-0.5464, -0.6512, 0.2472), (-0.2044, -0.2436, 0.8975), (-0.2044, -0.2436, -0.8975), (-0.6154, -0.1085, 0.6746), (-0.6154, -0.1085, -0.6746), (-0.8371, -0.1476, 0.2472), (-0.3132, -0.05522, 0.8975), (-0.3132, -0.05522, -0.8975), (-0.8371, -0.1476, -0.2472), (-0.5412, 0.3125, -0.6746), (-0.7362, 0.425, 0.2472), (-0.2754, 0.159, 0.8975), (-0.2754, 0.159, -0.8975), (-0.7362, 0.425, -0.2472), (-0.5412, 0.3125, 0.6746), (-0.2137, 0.5872, -0.6746), (-0.2275, 0.8289, 0.1934), (-0.1088, 0.2988, 0.8975), (-0.1088, 0.2988, -0.8975), (-0.2275, 0.8289, -0.1934), (-0.2137, 0.5872, 0.6746), (-1.438e-07, 1.497, 0.1683), (-0.3114, 2.02, 0.2625), (-1.423e-07, 1.497, -0.1683), (-0.2029, 1.486, -2.407e-07), (0.2029, 1.486, -2.419e-07), (0.1698, 1.48, 0.1435), (0.1698, 1.48, -0.1435), (-0.1698, 1.48, 0.1435), (-0.1698, 1.48, -0.1435), (-1.413e-07, 2.034, -0.2342), (-0.2821, 2.019, -3.631e-07), (0.2821, 2.019, -3.631e-07), (0.2326, 2.013, 0.1965), (0.2326, 2.013, -0.1965), (-0.2326, 2.013, 0.1965), (-0.2326, 2.013, -0.1965), (-0.3114, 1.734, 0.2625), (-1.519e-07, 1.754, 0.3266), (-1.505e-07, 2.041, 0.3266), (-0.3114, 2.02, -0.2625), (-0.3114, 1.734, -0.2625), (-0.3924, 1.736, -1.508e-06), (-0.3924, 2.022, -1.508e-06), (0.3114, 1.734, 0.2625), (0.3923, 1.736, -1.511e-06), (-1.495e-07, 1.754, -0.3266), (0.3114, 1.734, -0.2625), (0.3114, 2.02, 0.2625), (0.3923, 2.022, -1.511e-06), (-1.495e-07, 2.041, -0.3266), (0.3114, 2.02, -0.2625), (-1.423e-07, 1.904, 0.1701), (-1.44e-07, 1.883, -3.868e-08), (-1.413e-07, 1.904, -0.1701), (-0.204, 1.895, -3.58e-08), (0.204, 1.895, -3.58e-08), (0.1874, 1.899, 0.1576), (0.1874, 1.899, -0.1576), (-0.1874, 1.899, 0.1576), (-0.1874, 1.899, -0.1576)], [], [(46, 119, 146, 128), (119, 45, 129, 146), (146, 129, 4, 51), (128, 146, 51, 5), (130, 150, 206, 204), (117, 43, 131, 147), (147, 131, 2, 49), (130, 147, 49, 3), (42, 125, 148, 132), (0, 47, 148, 125), (1, 132, 148, 47), (21, 126, 149, 127), (46, 128, 149, 126), (5, 127, 149, 128), (45, 118, 150, 129), (117, 147, 205, 200), (150, 130, 3, 50), (129, 150, 50, 4), (43, 116, 151, 131), (116, 42, 132, 151), (151, 132, 1, 48), (131, 151, 48, 2), (1, 47, 152, 56), (0, 133, 152, 47), (6, 56, 152, 133), (21, 127, 153, 134), (5, 57, 153, 127), (10, 134, 153, 57), (4, 50, 154, 58), (50, 3, 59, 154), (154, 59, 8, 54), (58, 154, 54, 9), (2, 48, 155, 60), (48, 1, 56, 155), (155, 56, 6, 52), (60, 155, 52, 7), (5, 51, 156, 57), (51, 4, 58, 156), (156, 58, 9, 55), (57, 156, 55, 10), (3, 49, 157, 59), (49, 2, 60, 157), (157, 60, 7, 53), (59, 157, 53, 8), (21, 134, 158, 136), (10, 65, 158, 134), (15, 136, 158, 65), (9, 54, 159, 66), (54, 8, 67, 159), (159, 67, 13, 63), (66, 159, 63, 14), (7, 52, 160, 68), (52, 6, 69, 160), (160, 69, 11, 61), (68, 160, 61, 12), (10, 55, 161, 65), (55, 9, 66, 161), (161, 66, 14, 64), (65, 161, 64, 15), (8, 53, 162, 67), (53, 7, 68, 162), (162, 68, 12, 62), (67, 162, 62, 13), (6, 133, 163, 69), (0, 135, 163, 133), (11, 69, 163, 135), (21, 136, 164, 74), (15, 75, 164, 136), (20, 74, 164, 75), (14, 63, 165, 76), (63, 13, 77, 165), (165, 77, 18, 72), (76, 165, 72, 19), (12, 61, 166, 78), (61, 11, 79, 166), (166, 79, 16, 70), (78, 166, 70, 17), (15, 64, 167, 75), (64, 14, 76, 167), (167, 76, 19, 73), (75, 167, 73, 20), (13, 62, 168, 77), (62, 12, 78, 168), (168, 78, 17, 71), (77, 168, 71, 18), (11, 135, 169, 79), (0, 137, 169, 135), (16, 79, 169, 137), (21, 74, 170, 139), (20, 84, 170, 74), (26, 139, 170, 84), (19, 72, 171, 85), (72, 18, 86, 171), (171, 86, 24, 82), (85, 171, 82, 25), (17, 70, 172, 87), (70, 16, 88, 172), (172, 88, 22, 80), (87, 172, 80, 23), (20, 73, 173, 84), (73, 19, 85, 173), (173, 85, 25, 83), (84, 173, 83, 26), (18, 71, 174, 86), (71, 17, 87, 174), (174, 87, 23, 81), (86, 174, 81, 24), (16, 137, 175, 88), (0, 138, 175, 137), (22, 88, 175, 138), (25, 82, 176, 93), (82, 24, 94, 176), (176, 94, 29, 91), (93, 176, 91, 30), (23, 80, 177, 95), (80, 22, 96, 177), (177, 96, 27, 89), (95, 177, 89, 28), (26, 83, 178, 97), (83, 25, 93, 178), (178, 93, 30, 92), (97, 178, 92, 31), (24, 81, 179, 94), (81, 23, 95, 179), (179, 95, 28, 90), (94, 179, 90, 29), (22, 138, 180, 96), (0, 140, 180, 138), (27, 96, 180, 140), (21, 139, 181, 141), (26, 97, 181, 139), (31, 141, 181, 97), (28, 89, 182, 102), (89, 27, 103, 182), (182, 103, 32, 98), (102, 182, 98, 33), (31, 92, 183, 104), (92, 30, 105, 183), (183, 105, 35, 101), (104, 183, 101, 36), (29, 90, 184, 106), (90, 28, 102, 184), (184, 102, 33, 99), (106, 184, 99, 34), (27, 140, 185, 103), (0, 142, 185, 140), (32, 103, 185, 142), (21, 141, 186, 143), (31, 104, 186, 141), (36, 143, 186, 104), (30, 91, 187, 105), (91, 29, 106, 187), (187, 106, 34, 100), (105, 187, 100, 35), (36, 101, 188, 111), (101, 35, 112, 188), (188, 112, 40, 110), (111, 188, 110, 41), (34, 99, 189, 113), (99, 33, 114, 189), (189, 114, 38, 108), (113, 189, 108, 39), (32, 142, 190, 115), (0, 144, 190, 142), (37, 115, 190, 144), (21, 143, 191, 145), (36, 111, 191, 143), (41, 145, 191, 111), (35, 100, 192, 112), (100, 34, 113, 192), (192, 113, 39, 109), (112, 192, 109, 40), (33, 98, 193, 114), (98, 32, 115, 193), (193, 115, 37, 107), (114, 193, 107, 38), (41, 110, 194, 120), (110, 40, 121, 194), (194, 121, 45, 119), (120, 194, 119, 46), (39, 108, 195, 122), (108, 38, 123, 195), (195, 123, 43, 117), (198, 122, 203, 208), (37, 144, 196, 124), (0, 125, 196, 144), (42, 124, 196, 125), (21, 145, 197, 126), (41, 120, 197, 145), (46, 126, 197, 120), (40, 109, 198, 121), (109, 39, 122, 198), (195, 117, 200, 207), (121, 198, 118, 45), (38, 107, 199, 123), (107, 37, 124, 199), (199, 124, 42, 116), (123, 199, 116, 43), (44, 214, 201, 218), (203, 207, 216, 221), (213, 211, 228, 230), (207, 200, 217, 216), (122, 195, 207, 203), (147, 130, 204, 205), (118, 198, 208, 202), (150, 118, 202, 206), (213, 209, 233, 237), (214, 44, 231, 238), (215, 210, 234, 239), (212, 211, 235, 236), (209, 213, 230, 229), (204, 206, 226, 224), (211, 212, 227, 228), (206, 202, 225, 226), (217, 223, 227, 218), (226, 225, 229, 230), (216, 217, 218, 201), (220, 221, 222, 219), (225, 220, 219, 229), (221, 216, 201, 222), (224, 226, 230, 228), (223, 224, 228, 227), (208, 203, 221, 220), (214, 210, 222, 201), (202, 208, 220, 225), (210, 215, 219, 222), (200, 205, 223, 217), (215, 209, 229, 219), (205, 204, 224, 223), (212, 44, 218, 227), (232, 231, 236, 235), (233, 232, 235, 237), (234, 238, 231, 232), (239, 234, 232, 233), (44, 212, 236, 231), (209, 215, 239, 233), (210, 214, 238, 234), (211, 213, 237, 235)])
me_sphere.polygons.foreach_set('use_smooth', [True] * 238)
_uv = me_sphere.uv_layers.new(name='UVMap')
_uv.uv.foreach_set('vector', [0.0104, 0.9203, 0.01035, 0.9191, 0.01207, 0.9191, 0.01167, 0.9203, 0.01035, 0.9191, 0.01029, 0.9175, 0.0124, 0.9175, 0.01207, 0.9191, 0.01207, 0.9191, 0.0124, 0.9175, 0.01428, 0.9176, 0.01361, 0.9191, 0.01167, 0.9203, 0.01207, 0.9191, 0.01361, 0.9191, 0.01278, 0.9203, 0.01485, 0.9615, 0.01641, 0.9615, 0.01606, 0.9663, 0.01491, 0.9664, 0.01018, 0.9121, 0.01016, 0.9104, 0.01227, 0.9104, 0.01202, 0.9125, 0.01202, 0.9125, 0.01227, 0.9104, 0.01414, 0.9105, 0.01462, 0.9121, 0.01264, 0.9139, 0.01202, 0.9125, 0.01462, 0.9121, 0.0148, 0.914, 0.04033, 0.8964, 0.04183, 0.896, 0.04178, 0.8969, 0.04073, 0.8975, 0.04403, 0.8956, 0.04258, 0.8972, 0.04178, 0.8969, 0.04183, 0.896, 0.04158, 0.8984, 0.04073, 0.8975, 0.04178, 0.8969, 0.04258, 0.8972, 0.0421, 0.9147, 0.04252, 0.9166, 0.0417, 0.9169, 0.04103, 0.9164, 0.04283, 0.9179, 0.04155, 0.9179, 0.0417, 0.9169, 0.04252, 0.9166, 0.04036, 0.9175, 0.04103, 0.9164, 0.0417, 0.9169, 0.04155, 0.9179, 0.01029, 0.9175, 0.01024, 0.9158, 0.01207, 0.9153, 0.0124, 0.9175, 0.04716, 0.9594, 0.049, 0.9592, 0.04862, 0.964, 0.04726, 0.9641, 0.01207, 0.9153, 0.01264, 0.9139, 0.0148, 0.914, 0.01469, 0.9158, 0.0124, 0.9175, 0.01207, 0.9153, 0.01469, 0.9158, 0.01428, 0.9176, 0.01016, 0.9104, 0.01016, 0.909, 0.01189, 0.909, 0.01227, 0.9104, 0.0389, 0.8967, 0.04033, 0.8964, 0.04073, 0.8975, 0.0395, 0.8983, 0.0395, 0.8983, 0.04073, 0.8975, 0.04158, 0.8984, 0.04062, 0.8995, 0.03841, 0.899, 0.0395, 0.8983, 0.04062, 0.8995, 0.03977, 0.9005, 0.04158, 0.8984, 0.04258, 0.8972, 0.04312, 0.8979, 0.04267, 0.899, 0.04403, 0.8956, 0.044, 0.8977, 0.04312, 0.8979, 0.04258, 0.8972, 0.04394, 0.8992, 0.04267, 0.899, 0.04312, 0.8979, 0.044, 0.8977, 0.0421, 0.9147, 0.04103, 0.9164, 0.04018, 0.9161, 0.04005, 0.9153, 0.04036, 0.9175, 0.03935, 0.9167, 0.04018, 0.9161, 0.04103, 0.9164, 0.03873, 0.9157, 0.04005, 0.9153, 0.04018, 0.9161, 0.03935, 0.9167, 0.02221, 0.9165, 0.02236, 0.9147, 0.02423, 0.9152, 0.02388, 0.9169, 0.02236, 0.9147, 0.02287, 0.9129, 0.0248, 0.9134, 0.02423, 0.9152, 0.02423, 0.9152, 0.0248, 0.9134, 0.02705, 0.9141, 0.0264, 0.9159, 0.02388, 0.9169, 0.02423, 0.9152, 0.0264, 0.9159, 0.02583, 0.9175, 0.03977, 0.9005, 0.04062, 0.8995, 0.04213, 0.9003, 0.04162, 0.9015, 0.04062, 0.8995, 0.04158, 0.8984, 0.04267, 0.899, 0.04213, 0.9003, 0.04213, 0.9003, 0.04267, 0.899, 0.04394, 0.8992, 0.04384, 0.9006, 0.02644, 0.9102, 0.02739, 0.9091, 0.02899, 0.9096, 0.02839, 0.9108, 0.04036, 0.9175, 0.03977, 0.9184, 0.03842, 0.9174, 0.03935, 0.9167, 0.02241, 0.9182, 0.02221, 0.9165, 0.02388, 0.9169, 0.02377, 0.9185, 0.02377, 0.9185, 0.02388, 0.9169, 0.02583, 0.9175, 0.02537, 0.919, 0.02389, 0.9198, 0.02377, 0.9185, 0.02537, 0.919, 0.02507, 0.9202, 0.02287, 0.9129, 0.02369, 0.9112, 0.02555, 0.9117, 0.0248, 0.9134, 0.02369, 0.9112, 0.02477, 0.9098, 0.02644, 0.9102, 0.02555, 0.9117, 0.02555, 0.9117, 0.02644, 0.9102, 0.02839, 0.9108, 0.02773, 0.9124, 0.0248, 0.9134, 0.02555, 0.9117, 0.02773, 0.9124, 0.02705, 0.9141, 0.0421, 0.9147, 0.04005, 0.9153, 0.03957, 0.9146, 0.04004, 0.9139, 0.03873, 0.9157, 0.03846, 0.9145, 0.03957, 0.9146, 0.04005, 0.9153, 0.0387, 0.9134, 0.04004, 0.9139, 0.03957, 0.9146, 0.03846, 0.9145, 0.02583, 0.9175, 0.0264, 0.9159, 0.02863, 0.9166, 0.02783, 0.9182, 0.0264, 0.9159, 0.02705, 0.9141, 0.02936, 0.9149, 0.02863, 0.9166, 0.02863, 0.9166, 0.02936, 0.9149, 0.03145, 0.9156, 0.03065, 0.9173, 0.02783, 0.9182, 0.02863, 0.9166, 0.03065, 0.9173, 0.02964, 0.9189, 0.02839, 0.9108, 0.02899, 0.9096, 0.03063, 0.9101, 0.03039, 0.9115, 0.04384, 0.9006, 0.04394, 0.8992, 0.04521, 0.899, 0.04556, 0.9004, 0.04556, 0.9004, 0.04521, 0.899, 0.0463, 0.8984, 0.04707, 0.8996, 0.03039, 0.9115, 0.03063, 0.9101, 0.03212, 0.9107, 0.0322, 0.9122, 0.02507, 0.9202, 0.02537, 0.919, 0.02702, 0.9196, 0.02628, 0.9206, 0.02537, 0.919, 0.02583, 0.9175, 0.02783, 0.9182, 0.02702, 0.9196, 0.02702, 0.9196, 0.02783, 0.9182, 0.02964, 0.9189, 0.0285, 0.9201, 0.03846, 0.9145, 0.03722, 0.9144, 0.03751, 0.9128, 0.0387, 0.9134, 0.02705, 0.9141, 0.02773, 0.9124, 0.02996, 0.9131, 0.02936, 0.9149, 0.02773, 0.9124, 0.02839, 0.9108, 0.03039, 0.9115, 0.02996, 0.9131, 0.02996, 0.9131, 0.03039, 0.9115, 0.0322, 0.9122, 0.03198, 0.9139, 0.02936, 0.9149, 0.02996, 0.9131, 0.03198, 0.9139, 0.03145, 0.9156, 0.04394, 0.8992, 0.044, 0.8977, 0.04486, 0.8979, 0.04521, 0.899, 0.04403, 0.8956, 0.04542, 0.8973, 0.04486, 0.8979, 0.044, 0.8977, 0.0463, 0.8984, 0.04521, 0.899, 0.04486, 0.8979, 0.04542, 0.8973, 0.0421, 0.9147, 0.04004, 0.9139, 0.04015, 0.9131, 0.041, 0.9129, 0.0387, 0.9134, 0.0393, 0.9123, 0.04015, 0.9131, 0.04004, 0.9139, 0.0403, 0.9116, 0.041, 0.9129, 0.04015, 0.9131, 0.0393, 0.9123, 0.02964, 0.9189, 0.03065, 0.9173, 0.03221, 0.918, 0.03104, 0.9195, 0.01681, 0.8953, 0.01699, 0.8972, 0.0151, 0.897, 0.01499, 0.8952, 0.01499, 0.8952, 0.0151, 0.897, 0.01279, 0.8969, 0.01275, 0.8951, 0.01464, 0.8935, 0.01499, 0.8952, 0.01275, 0.8951, 0.01264, 0.8934, 0.01625, 0.9008, 0.01539, 0.9023, 0.01405, 0.9022, 0.01461, 0.9006, 0.04707, 0.8996, 0.0463, 0.8984, 0.04715, 0.8976, 0.04819, 0.8984, 0.01405, 0.9022, 0.01339, 0.9034, 0.01217, 0.9034, 0.01241, 0.9021, 0.01461, 0.9006, 0.01405, 0.9022, 0.01241, 0.9021, 0.01261, 0.9005, 0.0387, 0.9134, 0.03751, 0.9128, 0.03837, 0.9114, 0.0393, 0.9123, 0.0285, 0.9201, 0.02964, 0.9189, 0.03104, 0.9195, 0.02964, 0.9206, 0.01409, 0.8922, 0.01464, 0.8935, 0.01264, 0.8934, 0.01245, 0.8921, 0.0393, 0.9123, 0.03837, 0.9114, 0.03969, 0.9104, 0.0403, 0.9116, 0.01699, 0.8972, 0.0168, 0.899, 0.01497, 0.8988, 0.0151, 0.897, 0.0168, 0.899, 0.01625, 0.9008, 0.01461, 0.9006, 0.01497, 0.8988, 0.01497, 0.8988, 0.01461, 0.9006, 0.01261, 0.9005, 0.01274, 0.8987, 0.0151, 0.897, 0.01497, 0.8988, 0.01274, 0.8987, 0.01279, 0.8969, 0.0463, 0.8984, 0.04542, 0.8973, 0.0462, 0.8969, 0.04715, 0.8976, 0.04403, 0.8956, 0.04617, 0.8961, 0.0462, 0.8969, 0.04542, 0.8973, 0.04755, 0.8965, 0.04715, 0.8976, 0.0462, 0.8969, 0.04617, 0.8961, 0.0421, 0.9147, 0.041, 0.9129, 0.04166, 0.9123, 0.04248, 0.9126, 0.0403, 0.9116, 0.04149, 0.9112, 0.04166, 0.9123, 0.041, 0.9129, 0.04277, 0.9112, 0.04248, 0.9126, 0.04166, 0.9123, 0.04149, 0.9112, 0.01264, 0.8934, 0.01275, 0.8951, 0.01037, 0.8951, 0.0105, 0.8934, 0.01275, 0.8951, 0.01279, 0.8969, 0.01032, 0.8969, 0.01037, 0.8951, 0.01037, 0.8951, 0.01032, 0.8969, 0.008006, 0.897, 0.008135, 0.8951, 0.0105, 0.8934, 0.01037, 0.8951, 0.008135, 0.8951, 0.008495, 0.8935, 0.01261, 0.9005, 0.01241, 0.9021, 0.01066, 0.9021, 0.01047, 0.9005, 0.01241, 0.9021, 0.01217, 0.9034, 0.01088, 0.9033, 0.01066, 0.9021, 0.01066, 0.9021, 0.01088, 0.9033, 0.009689, 0.9034, 0.009017, 0.9022, 0.01047, 0.9005, 0.01066, 0.9021, 0.009017, 0.9022, 0.008466, 0.9006, 0.0403, 0.9116, 0.03969, 0.9104, 0.04133, 0.9098, 0.04149, 0.9112, 0.01245, 0.8921, 0.01264, 0.8934, 0.0105, 0.8934, 0.0107, 0.8921, 0.0107, 0.8921, 0.0105, 0.8934, 0.008495, 0.8935, 0.009057, 0.8922, 0.04149, 0.9112, 0.04133, 0.9098, 0.04307, 0.9098, 0.04277, 0.9112, 0.01279, 0.8969, 0.01274, 0.8987, 0.01036, 0.8987, 0.01032, 0.8969, 0.01274, 0.8987, 0.01261, 0.9005, 0.01047, 0.9005, 0.01036, 0.8987, 0.01036, 0.8987, 0.01047, 0.9005, 0.008466, 0.9006, 0.00812, 0.8988, 0.01032, 0.8969, 0.01036, 0.8987, 0.00812, 0.8988, 0.008006, 0.897, 0.04755, 0.8965, 0.04617, 0.8961, 0.04651, 0.8953, 0.04759, 0.8953, 0.04403, 0.8956, 0.04591, 0.8947, 0.04651, 0.8953, 0.04617, 0.8961, 0.04712, 0.8942, 0.04759, 0.8953, 0.04651, 0.8953, 0.04591, 0.8947, 0.008495, 0.8935, 0.008135, 0.8951, 0.006315, 0.8953, 0.006863, 0.8937, 0.008135, 0.8951, 0.008006, 0.897, 0.006121, 0.8971, 0.006315, 0.8953, 0.03304, 0.8953, 0.03326, 0.8971, 0.0315, 0.897, 0.03134, 0.8952, 0.03245, 0.8936, 0.03304, 0.8953, 0.03134, 0.8952, 0.03092, 0.8935, 0.008466, 0.9006, 0.009017, 0.9022, 0.007676, 0.9023, 0.006834, 0.9007, 0.04819, 0.8938, 0.04712, 0.8942, 0.04632, 0.8933, 0.04707, 0.8925, 0.04707, 0.8925, 0.04632, 0.8933, 0.0452, 0.8927, 0.04556, 0.8917, 0.03252, 0.9007, 0.03164, 0.9023, 0.03039, 0.9022, 0.031, 0.9006, 0.04277, 0.9112, 0.04307, 0.9098, 0.04472, 0.9104, 0.04399, 0.9116, 0.04307, 0.9098, 0.04336, 0.9086, 0.04537, 0.9093, 0.04472, 0.9104, 0.04472, 0.9104, 0.04537, 0.9093, 0.04701, 0.9106, 0.04606, 0.9114, 0.04399, 0.9116, 0.04472, 0.9104, 0.04606, 0.9114, 0.04496, 0.9124, 0.008006, 0.897, 0.00812, 0.8988, 0.0063, 0.899, 0.006121, 0.8971, 0.00812, 0.8988, 0.008466, 0.9006, 0.006834, 0.9007, 0.0063, 0.899, 0.03308, 0.899, 0.03252, 0.9007, 0.031, 0.9006, 0.03138, 0.8989, 0.03326, 0.8971, 0.03308, 0.899, 0.03138, 0.8989, 0.0315, 0.897, 0.04712, 0.8942, 0.04591, 0.8947, 0.04563, 0.8939, 0.04632, 0.8933, 0.04403, 0.8956, 0.04475, 0.8938, 0.04563, 0.8939, 0.04591, 0.8947, 0.0452, 0.8927, 0.04632, 0.8933, 0.04563, 0.8939, 0.04475, 0.8938, 0.0421, 0.9147, 0.04248, 0.9126, 0.04339, 0.9126, 0.0438, 0.9133, 0.04277, 0.9112, 0.04399, 0.9116, 0.04339, 0.9126, 0.04248, 0.9126, 0.04496, 0.9124, 0.0438, 0.9133, 0.04339, 0.9126, 0.04399, 0.9116, 0.031, 0.9006, 0.03039, 0.9022, 0.02879, 0.9021, 0.02905, 0.9006, 0.03039, 0.9022, 0.02963, 0.9034, 0.02848, 0.9033, 0.02879, 0.9021, 0.02879, 0.9021, 0.02848, 0.9033, 0.02719, 0.9033, 0.02705, 0.9021, 0.02905, 0.9006, 0.02879, 0.9021, 0.02705, 0.9021, 0.02692, 0.9006, 0.04496, 0.9124, 0.04606, 0.9114, 0.04695, 0.9128, 0.04564, 0.9134, 0.03028, 0.8921, 0.03092, 0.8935, 0.02898, 0.8935, 0.02869, 0.8921, 0.02869, 0.8921, 0.02898, 0.8935, 0.02685, 0.8935, 0.02695, 0.8921, 0.04564, 0.9134, 0.04695, 0.9128, 0.04727, 0.9144, 0.04584, 0.9145, 0.0315, 0.897, 0.03138, 0.8989, 0.02921, 0.8988, 0.02925, 0.897, 0.03138, 0.8989, 0.031, 0.9006, 0.02905, 0.9006, 0.02921, 0.8988, 0.02921, 0.8988, 0.02905, 0.9006, 0.02692, 0.9006, 0.02684, 0.8988, 0.02925, 0.897, 0.02921, 0.8988, 0.02684, 0.8988, 0.02679, 0.897, 0.0452, 0.8927, 0.04475, 0.8938, 0.04399, 0.8934, 0.04394, 0.8924, 0.04403, 0.8956, 0.04325, 0.8938, 0.04399, 0.8934, 0.04475, 0.8938, 0.04269, 0.8926, 0.04394, 0.8924, 0.04399, 0.8934, 0.04325, 0.8938, 0.0421, 0.9147, 0.0438, 0.9133, 0.04452, 0.9138, 0.04433, 0.9146, 0.04496, 0.9124, 0.04564, 0.9134, 0.04452, 0.9138, 0.0438, 0.9133, 0.04584, 0.9145, 0.04433, 0.9146, 0.04452, 0.9138, 0.04564, 0.9134, 0.03092, 0.8935, 0.03134, 0.8952, 0.02917, 0.8951, 0.02898, 0.8935, 0.03134, 0.8952, 0.0315, 0.897, 0.02925, 0.897, 0.02917, 0.8951, 0.02917, 0.8951, 0.02925, 0.897, 0.02679, 0.897, 0.0268, 0.8951, 0.02898, 0.8935, 0.02917, 0.8951, 0.0268, 0.8951, 0.02685, 0.8935, 0.04584, 0.9145, 0.04727, 0.9144, 0.04698, 0.916, 0.04566, 0.9157, 0.02695, 0.8921, 0.02685, 0.8935, 0.0248, 0.8935, 0.02526, 0.8921, 0.02526, 0.8921, 0.0248, 0.8935, 0.02306, 0.8936, 0.02384, 0.8922, 0.04566, 0.9157, 0.04698, 0.916, 0.04612, 0.9174, 0.045, 0.9167, 0.02679, 0.897, 0.02684, 0.8988, 0.02455, 0.8989, 0.02442, 0.897, 0.02684, 0.8988, 0.02692, 0.9006, 0.02487, 0.9007, 0.02455, 0.8989, 0.02455, 0.8989, 0.02487, 0.9007, 0.02313, 0.9008, 0.02261, 0.899, 0.02442, 0.897, 0.02455, 0.8989, 0.02261, 0.899, 0.02242, 0.8972, 0.04269, 0.8926, 0.04325, 0.8938, 0.04235, 0.8939, 0.04156, 0.8932, 0.04403, 0.8956, 0.04209, 0.8947, 0.04235, 0.8939, 0.04325, 0.8938, 0.04077, 0.8941, 0.04156, 0.8932, 0.04235, 0.8939, 0.04209, 0.8947, 0.0421, 0.9147, 0.04433, 0.9146, 0.04454, 0.9154, 0.04382, 0.9159, 0.04584, 0.9145, 0.04566, 0.9157, 0.04454, 0.9154, 0.04433, 0.9146, 0.045, 0.9167, 0.04382, 0.9159, 0.04454, 0.9154, 0.04566, 0.9157, 0.02685, 0.8935, 0.0268, 0.8951, 0.02451, 0.8952, 0.0248, 0.8935, 0.0268, 0.8951, 0.02679, 0.897, 0.02442, 0.897, 0.02451, 0.8952, 0.02451, 0.8952, 0.02442, 0.897, 0.02242, 0.8972, 0.02257, 0.8953, 0.0248, 0.8935, 0.02451, 0.8952, 0.02257, 0.8953, 0.02306, 0.8936, 0.02692, 0.9006, 0.02705, 0.9021, 0.02537, 0.9022, 0.02487, 0.9007, 0.02705, 0.9021, 0.02719, 0.9033, 0.02595, 0.9034, 0.02537, 0.9022, 0.04062, 0.8924, 0.04156, 0.8932, 0.04077, 0.8941, 0.0395, 0.8937, 0.02487, 0.9007, 0.02537, 0.9022, 0.02395, 0.9023, 0.02313, 0.9008, 0.045, 0.9167, 0.04612, 0.9174, 0.04479, 0.9184, 0.04405, 0.9175, 0.007139, 0.9192, 0.006377, 0.9177, 0.008201, 0.9176, 0.008631, 0.9191, 0.008631, 0.9191, 0.008201, 0.9176, 0.01029, 0.9175, 0.01035, 0.9191, 0.009131, 0.9203, 0.008631, 0.9191, 0.01035, 0.9191, 0.0104, 0.9203, 0.005683, 0.9141, 0.00581, 0.9123, 0.008356, 0.9125, 0.00779, 0.914, 0.00581, 0.9123, 0.006246, 0.9106, 0.008071, 0.9105, 0.008356, 0.9125, 0.008356, 0.9125, 0.008071, 0.9105, 0.01016, 0.9104, 0.01018, 0.9121, 0.007188, 0.9616, 0.008661, 0.9615, 0.008723, 0.9664, 0.007617, 0.9663, 0.04077, 0.8941, 0.04209, 0.8947, 0.04148, 0.8953, 0.04029, 0.8952, 0.04403, 0.8956, 0.04183, 0.896, 0.04148, 0.8953, 0.04209, 0.8947, 0.04033, 0.8964, 0.04029, 0.8952, 0.04148, 0.8953, 0.04183, 0.896, 0.0421, 0.9147, 0.04382, 0.9159, 0.04342, 0.9166, 0.04252, 0.9166, 0.045, 0.9167, 0.04405, 0.9175, 0.04342, 0.9166, 0.04382, 0.9159, 0.04283, 0.9179, 0.04252, 0.9166, 0.04342, 0.9166, 0.04405, 0.9175, 0.006377, 0.9177, 0.005878, 0.916, 0.008409, 0.9154, 0.008201, 0.9176, 0.005878, 0.916, 0.005683, 0.9141, 0.00779, 0.914, 0.008409, 0.9154, 0.04546, 0.9593, 0.04716, 0.9594, 0.04726, 0.9641, 0.04597, 0.9641, 0.008201, 0.9176, 0.008409, 0.9154, 0.01024, 0.9158, 0.01029, 0.9175, 0.006246, 0.9106, 0.006954, 0.9092, 0.008447, 0.9091, 0.008071, 0.9105, 0.0395, 0.8937, 0.04077, 0.8941, 0.04029, 0.8952, 0.0389, 0.8951, 0.0389, 0.8951, 0.04029, 0.8952, 0.04033, 0.8964, 0.0389, 0.8967, 0.008071, 0.9105, 0.008447, 0.9091, 0.01016, 0.909, 0.01016, 0.9104, 0.02228, 0.9153, 0.02214, 0.9198, 0.02048, 0.921, 0.02041, 0.915, 0.01018, 0.8989, 0.01133, 0.8989, 0.01218, 0.9007, 0.01006, 0.9006, 0.03191, 0.9126, 0.02814, 0.9109, 0.02858, 0.9088, 0.03354, 0.9113, 0.04743, 0.8966, 0.04872, 0.8967, 0.04852, 0.8985, 0.04618, 0.8984, 0.008661, 0.9615, 0.01023, 0.9615, 0.009872, 0.9663, 0.008723, 0.9664, 0.01337, 0.9616, 0.01485, 0.9615, 0.01491, 0.9664, 0.0138, 0.9663, 0.03986, 0.9595, 0.04168, 0.9593, 0.04126, 0.964, 0.03991, 0.9641, 0.03811, 0.9593, 0.03986, 0.9595, 0.03991, 0.9641, 0.03859, 0.964, 0.01689, 0.8969, 0.01648, 0.8936, 0.01869, 0.8935, 0.0188, 0.8962, 0.01668, 0.9074, 0.01641, 0.904, 0.01839, 0.9039, 0.01845, 0.9067, 0.01663, 0.9165, 0.01643, 0.9136, 0.01852, 0.9135, 0.01852, 0.9159, 0.01663, 0.9254, 0.01643, 0.9225, 0.01852, 0.9224, 0.01852, 0.9247, 0.03169, 0.9171, 0.03191, 0.9126, 0.03354, 0.9113, 0.03354, 0.9174, 0.01637, 0.8989, 0.01752, 0.8989, 0.01836, 0.9007, 0.01625, 0.9006, 0.02814, 0.9109, 0.02401, 0.9111, 0.02298, 0.9094, 0.02858, 0.9088, 0.04005, 0.8966, 0.04137, 0.8967, 0.04126, 0.8987, 0.03886, 0.8985, 0.05071, 0.9008, 0.05321, 0.9006, 0.05321, 0.9027, 0.05071, 0.9029, 0.04105, 0.9008, 0.04345, 0.901, 0.04345, 0.9031, 0.04105, 0.9029, 0.04837, 0.9007, 0.05071, 0.9008, 0.05071, 0.9029, 0.04837, 0.9028, 0.01024, 0.903, 0.01225, 0.903, 0.01225, 0.9051, 0.01024, 0.9051, 0.04345, 0.901, 0.04594, 0.9009, 0.04594, 0.9029, 0.04345, 0.9031, 0.01225, 0.903, 0.01436, 0.903, 0.01436, 0.9051, 0.01225, 0.9051, 0.01844, 0.903, 0.02055, 0.903, 0.02055, 0.9051, 0.01844, 0.9051, 0.01643, 0.903, 0.01844, 0.903, 0.01844, 0.9051, 0.01643, 0.9051, 0.009076, 0.8989, 0.01018, 0.8989, 0.01006, 0.9006, 0.008052, 0.9007, 0.02214, 0.9198, 0.02588, 0.9215, 0.02543, 0.9235, 0.02048, 0.921, 0.04137, 0.8967, 0.04272, 0.8966, 0.04375, 0.8985, 0.04126, 0.8987, 0.02588, 0.9215, 0.03004, 0.9213, 0.03104, 0.923, 0.02543, 0.9235, 0.04872, 0.8967, 0.05008, 0.8966, 0.05102, 0.8983, 0.04852, 0.8985, 0.03004, 0.9213, 0.03169, 0.9171, 0.03354, 0.9174, 0.03104, 0.923, 0.01526, 0.8989, 0.01637, 0.8989, 0.01625, 0.9006, 0.01424, 0.9007, 0.02401, 0.9111, 0.02228, 0.9153, 0.02041, 0.915, 0.02298, 0.9094, 0.04088, 0.9277, 0.03811, 0.9275, 0.03851, 0.9247, 0.04108, 0.9246, 0.0436, 0.9279, 0.04088, 0.9277, 0.04108, 0.9246, 0.0436, 0.925, 0.04065, 0.9308, 0.03812, 0.9304, 0.03811, 0.9275, 0.04088, 0.9277, 0.04321, 0.9307, 0.04065, 0.9308, 0.04088, 0.9277, 0.0436, 0.9279, 0.01641, 0.904, 0.01668, 0.9004, 0.01845, 0.901, 0.01839, 0.9039, 0.01648, 0.8936, 0.01689, 0.89, 0.0188, 0.8906, 0.01869, 0.8935, 0.01643, 0.9136, 0.01654, 0.9106, 0.01845, 0.9111, 0.01852, 0.9135, 0.01643, 0.9225, 0.01654, 0.9195, 0.01845, 0.92, 0.01852, 0.9224])
me_sphere.materials.append(mat_enemy)
me_sphere.use_remesh_preserve_volume = False
me_sphere.use_remesh_preserve_attributes = False
me_sphere.use_mirror_vertex_groups = False
me_sphere.update()
me_cylinder_001 = bpy.data.meshes.new('Cylinder.001')
me_cylinder_001.from_pydata([(2.035e-07, 1.236, 0.1245), (2.488e-07, 1.323, 0.1226), (2.052e-07, 1.236, -0.1246), (2.505e-07, 1.323, -0.1226), (0.1938, 1.224, 0.1245), (-0.1938, 1.224, 0.1245), (0.2078, 1.312, 0.1226), (-0.2078, 1.312, 0.1226), (0.1938, 1.224, -0.1246), (-0.1938, 1.224, -0.1246), (0.2078, 1.312, -0.1226), (-0.2078, 1.312, -0.1226), (2.111e-07, 1.162, -8.345e-07), (2.471e-07, 1.398, -9.537e-07), (0.1823, 1.151, -8.345e-07), (-0.2193, 1.385, -9.537e-07), (0.2193, 1.385, -9.537e-07), (-0.1823, 1.151, -8.345e-07), (0.1938, 1.205, 0.1732), (2.035e-07, 1.222, 0.1732), (0.2078, 1.328, 0.1704), (2.488e-07, 1.343, 0.1704), (0.1938, 1.205, -0.1732), (2.052e-07, 1.222, -0.1732), (0.2078, 1.328, -0.1704), (2.505e-07, 1.343, -0.1704), (2.111e-07, 1.119, -8.106e-07), (-0.1938, 1.205, 0.1732), (-0.2078, 1.328, 0.1704), (-0.1938, 1.205, -0.1732), (-0.2078, 1.328, -0.1704), (0.1823, 1.104, -8.106e-07), (-0.2193, 1.429, -9.764e-07), (0.2193, 1.429, -9.764e-07), (-0.1823, 1.104, -8.106e-07), (-0.2523, 1.535, 0.2331), (-0.2523, 2.14, 0.2331), (-0.2523, 1.535, -0.2331), (-0.2523, 2.14, -0.2331), (0.2523, 1.535, 0.2331), (0.2523, 2.14, 0.2331), (0.2523, 1.535, -0.2331), (0.2523, 2.14, -0.2331), (0.07621, 1.513, -0.08624), (-0.07621, 1.513, -0.08624), (-0.2176, 2.162, -0.2331), (0.2176, 2.162, -0.2331), (-0.07621, 1.513, 0.08624), (0.07621, 1.513, 0.08624), (0.2176, 2.162, 0.2331), (-0.1661, 2.162, 0.174), (-0.2702, 1.567, 0.2331), (-0.2702, 2.108, 0.2331), (-0.2702, 2.108, -0.2331), (-0.2702, 1.567, -0.2331), (0.2702, 2.108, -0.2331), (0.2702, 1.567, -0.2331), (0.2702, 2.108, 0.2331), (0.2702, 1.567, 0.2331), (0.2176, 2.108, 0.2331), (0.2176, 1.567, 0.2331), (-0.2176, 2.108, 0.2331), (-0.2176, 1.567, 0.2331), (-0.2076, 2.123, -0.2331), (-0.2176, 1.567, -0.2331), (0.2076, 2.123, -0.2331), (0.2176, 1.567, -0.2331), (-0.2702, 1.781, 0.2331), (-0.2702, 1.781, -0.2331), (0.2702, 1.781, -0.2331), (0.2702, 1.781, 0.2331), (0.2176, 1.781, 0.2331), (-0.2176, 1.781, 0.2331), (-0.2076, 1.766, -0.2331), (0.2076, 1.766, -0.2331), (-0.2076, 2.123, -0.1754), (0.2076, 2.123, -0.1754), (-0.2076, 1.766, -0.1754), (0.2076, 1.766, -0.1754), (0.2176, 1.513, -0.2331), (-0.2176, 1.513, -0.2331), (-0.2176, 1.513, 0.2331), (0.2176, 1.513, 0.2331), (0.07621, 1.389, -0.08624), (-0.07621, 1.388, -0.08624), (-0.07621, 1.388, 0.08624), (0.07621, 1.388, 0.08624), (-0.2523, 1.535, -6.709e-08), (-0.2523, 2.14, -9.356e-08), (0.2523, 1.535, -6.709e-08), (0.2523, 2.14, -9.356e-08), (0.2176, 2.162, -9.45e-08), (-0.1661, 2.162, 0.1182), (-0.2176, 1.513, -6.615e-08), (0.2176, 1.513, -6.615e-08), (0.2702, 1.567, -6.851e-08), (0.2702, 2.108, -9.215e-08), (-0.2702, 1.567, -6.851e-08), (-0.2702, 2.108, -9.215e-08), (-0.2702, 1.781, -7.785e-08), (0.2702, 1.781, -7.785e-08), (-0.07621, 1.513, -6.615e-08), (0.07621, 1.513, -6.615e-08), (-0.07621, 1.441, -6.297e-08), (0.07621, 1.441, -6.297e-08), (-6.656e-08, 1.513, -0.2331), (-6.656e-08, 2.162, -0.2331), (-6.656e-08, 1.513, 0.2331), (-0.1152, 2.162, 0.174), (-6.656e-08, 1.567, -0.2331), (-6.656e-08, 2.123, -0.2331), (-6.656e-08, 1.567, 0.2331), (-6.656e-08, 2.108, 0.2331), (-6.656e-08, 1.781, 0.2331), (-6.656e-08, 1.766, -0.2331), (-6.656e-08, 2.123, -0.1754), (-6.656e-08, 1.766, -0.1754), (-6.656e-08, 1.513, -0.08624), (-6.656e-08, 1.513, 0.08624), (-6.656e-08, 1.394, -0.08624), (-6.656e-08, 1.395, 0.08624), (-0.1152, 2.162, 0.1182), (-6.656e-08, 2.162, 0.2331), (-0.2176, 2.162, 0.2331), (-0.2176, 2.162, -9.45e-08), (-6.656e-08, 2.162, -9.45e-08), (-0.1244, 2.375, 0.164), (-0.157, 2.375, 0.164), (-0.157, 2.375, 0.1282), (-0.1244, 2.375, 0.1282)], [], [(2, 3, 11, 9), (15, 11, 3, 13), (14, 8, 2, 12), (4, 14, 12, 0), (7, 15, 13, 1), (13, 3, 10, 16), (1, 13, 16, 6), (12, 2, 9, 17), (0, 12, 17, 5), (8, 10, 3, 2), (1, 0, 5, 7), (4, 0, 1, 6), (23, 29, 30, 25), (31, 26, 23, 22), (18, 19, 26, 31), (26, 34, 29, 23), (19, 27, 34, 26), (22, 23, 25, 24), (21, 28, 27, 19), (18, 20, 21, 19), (17, 9, 29, 34), (16, 10, 24, 33), (10, 8, 22, 24), (11, 15, 32, 30), (5, 17, 34, 27), (8, 14, 31, 22), (6, 16, 33, 20), (7, 5, 27, 28), (15, 7, 28, 32), (14, 4, 18, 31), (4, 6, 20, 18), (9, 11, 30, 29), (98, 88, 38, 53), (65, 46, 42, 55), (96, 90, 40, 57), (61, 123, 36, 52), (94, 89, 39, 82), (124, 88, 36, 123), (90, 91, 49, 40), (121, 92, 128, 129), (87, 93, 81, 35), (118, 120, 86, 48), (57, 40, 49, 59), (112, 122, 123, 61), (53, 38, 45, 63), (110, 106, 46, 65), (105, 109, 66, 79), (73, 63, 75, 77), (37, 54, 64, 80), (68, 53, 63, 73), (107, 111, 62, 81), (113, 112, 61, 72), (39, 58, 60, 82), (70, 57, 59, 71), (81, 62, 51, 35), (72, 61, 52, 67), (89, 95, 58, 39), (100, 96, 57, 70), (79, 66, 56, 41), (74, 65, 55, 69), (87, 97, 54, 37), (99, 98, 53, 68), (97, 99, 68, 54), (66, 74, 69, 56), (95, 100, 70, 58), (62, 72, 67, 51), (58, 70, 71, 60), (111, 113, 72, 62), (54, 68, 73, 64), (109, 114, 74, 66), (116, 115, 76, 78), (114, 73, 77, 116), (110, 65, 76, 115), (65, 74, 78, 76), (117, 44, 80, 105), (118, 48, 82, 107), (101, 47, 81, 93), (102, 43, 79, 94), (101, 44, 84, 103), (47, 101, 103, 85), (104, 86, 20, 33), (104, 83, 43, 102), (48, 86, 104, 102), (20, 86, 120, 21), (48, 102, 94, 82), (44, 101, 93, 80), (56, 69, 100, 95), (51, 67, 99, 97), (67, 52, 98, 99), (35, 51, 97, 87), (69, 55, 96, 100), (41, 56, 95, 89), (37, 80, 93, 87), (106, 45, 124, 125), (42, 46, 91, 90), (45, 38, 88, 124), (79, 41, 89, 94), (55, 42, 90, 96), (52, 36, 88, 98), (117, 119, 84, 44), (43, 83, 119, 117), (46, 106, 125, 91), (21, 120, 85, 28), (28, 85, 103, 32), (47, 118, 107, 81), (43, 117, 105, 79), (63, 110, 115, 75), (74, 114, 116, 78), (77, 75, 115, 116), (64, 73, 114, 109), (60, 71, 113, 111), (71, 59, 112, 113), (82, 60, 111, 107), (80, 64, 109, 105), (63, 45, 106, 110), (59, 49, 122, 112), (47, 85, 120, 118), (91, 125, 122, 49), (104, 33, 24, 83), (25, 119, 83, 24), (30, 84, 119, 25), (32, 103, 84, 30), (108, 50, 123, 122), (50, 92, 124, 123), (92, 121, 125, 124), (121, 108, 122, 125), (129, 128, 127, 126), (50, 108, 126, 127), (108, 121, 129, 126), (92, 50, 127, 128)])
me_cylinder_001.polygons.foreach_set('use_smooth', [True] * 130)
_uv = me_cylinder_001.uv_layers.new(name='UVMap')
_uv.uv.foreach_set('vector', [0.04938, 0.9065, 0.03999, 0.9065, 0.04121, 0.8839, 0.05075, 0.8854, 0.03391, 0.8888, 0.04162, 0.8895, 0.04162, 0.9027, 0.03391, 0.9027, 0.02904, 0.8823, 0.0454, 0.8808, 0.0454, 0.9065, 0.02904, 0.9065, 0.01267, 0.8808, 0.02904, 0.8823, 0.02904, 0.9065, 0.01267, 0.9065, 0.0262, 0.8895, 0.03391, 0.8888, 0.03391, 0.9027, 0.0262, 0.9027, 0.03391, 0.9027, 0.04162, 0.9027, 0.04162, 0.9159, 0.03391, 0.9166, 0.0262, 0.9027, 0.03391, 0.9027, 0.03391, 0.9166, 0.0262, 0.9159, 0.02904, 0.9065, 0.0454, 0.9065, 0.0454, 0.9321, 0.02904, 0.9306, 0.01267, 0.9065, 0.02904, 0.9065, 0.02904, 0.9306, 0.01267, 0.9321, 0.05075, 0.9276, 0.04121, 0.9291, 0.03999, 0.9065, 0.04938, 0.9065, 0.02899, 0.9075, 0.03804, 0.9075, 0.03937, 0.9278, 0.03017, 0.9293, 0.03937, 0.8871, 0.03804, 0.9075, 0.02899, 0.9075, 0.03017, 0.8856, 0.03165, 0.9065, 0.03356, 0.9276, 0.0203, 0.9291, 0.0186, 0.9065, 0.03023, 0.8847, 0.03023, 0.9055, 0.01065, 0.9055, 0.01065, 0.8834, 0.04982, 0.8834, 0.04982, 0.9055, 0.03023, 0.9055, 0.03023, 0.8847, 0.03023, 0.9055, 0.03023, 0.9263, 0.01065, 0.9276, 0.01065, 0.9055, 0.04982, 0.9055, 0.04982, 0.9276, 0.03023, 0.9263, 0.03023, 0.9055, 0.03356, 0.8854, 0.03165, 0.9065, 0.0186, 0.9065, 0.0203, 0.8839, 0.008365, 0.9075, 0.01, 0.8856, 0.02279, 0.8871, 0.02095, 0.9075, 0.02279, 0.9278, 0.01, 0.9293, 0.008365, 0.9075, 0.02095, 0.9075, 0.04847, 0.9016, 0.03986, 0.8968, 0.03927, 0.8933, 0.05123, 0.9, 0.005937, 0.9099, 0.01448, 0.9145, 0.01522, 0.9179, 0.003353, 0.9114, 0.01448, 0.9145, 0.01974, 0.9116, 0.02254, 0.9138, 0.01522, 0.9179, 0.03473, 0.9001, 0.03472, 0.9099, 0.03214, 0.9114, 0.03214, 0.8978, 0.04853, 0.9116, 0.04847, 0.9016, 0.05123, 0.9, 0.05133, 0.9138, 0.01974, 0.9116, 0.01968, 0.9016, 0.02245, 0.9, 0.02254, 0.9138, 0.005941, 0.9001, 0.005937, 0.9099, 0.003353, 0.9114, 0.003353, 0.8978, 0.04326, 0.9145, 0.04853, 0.9116, 0.05133, 0.9138, 0.04401, 0.9179, 0.03472, 0.9099, 0.04326, 0.9145, 0.04401, 0.9179, 0.03214, 0.9114, 0.01968, 0.9016, 0.01107, 0.8968, 0.01048, 0.8933, 0.02245, 0.9, 0.01107, 0.8968, 0.005941, 0.9001, 0.003353, 0.8978, 0.01048, 0.8933, 0.03986, 0.8968, 0.03473, 0.9001, 0.03214, 0.8978, 0.03927, 0.8933, 0.03237, 0.9307, 0.03237, 0.9331, 0.01457, 0.9331, 0.01457, 0.9307, 0.04359, 0.9483, 0.04359, 0.9444, 0.04609, 0.946, 0.04737, 0.9483, 0.03684, 0.8923, 0.03684, 0.8903, 0.05134, 0.8903, 0.05134, 0.8923, 0.01206, 0.9877, 0.01206, 0.9917, 0.009463, 0.9901, 0.008127, 0.9877, 0.0278, 0.8876, 0.0278, 0.8847, 0.04702, 0.8847, 0.04702, 0.8876, 0.03312, 0.9199, 0.03312, 0.9219, 0.01966, 0.9219, 0.01966, 0.9199, 0.03312, 0.8925, 0.03312, 0.8946, 0.01966, 0.8946, 0.01966, 0.8925, 0.0344, 0.9225, 0.0276, 0.9225, 0.02882, 0.8938, 0.03318, 0.8938, 0.0278, 0.9267, 0.0278, 0.9238, 0.04702, 0.9238, 0.04702, 0.9267, 0.04591, 0.9096, 0.01543, 0.9096, 0.0135, 0.8897, 0.04591, 0.8897, 0.04851, 0.9877, 0.04718, 0.9901, 0.04458, 0.9917, 0.04458, 0.9877, 0.02832, 0.9877, 0.02832, 0.9917, 0.01206, 0.9917, 0.01206, 0.9877, 0.008508, 0.9483, 0.009794, 0.946, 0.01229, 0.9444, 0.01229, 0.9483, 0.02794, 0.9483, 0.02794, 0.9444, 0.04359, 0.9444, 0.04359, 0.9483, 0.02794, 0.9914, 0.02794, 0.9875, 0.04359, 0.9875, 0.04359, 0.9914, 0.03637, 0.8775, 0.03637, 0.9091, 0.03085, 0.9091, 0.03085, 0.8775, 0.009794, 0.9899, 0.008508, 0.9875, 0.01229, 0.9875, 0.01229, 0.9914, 0.008508, 0.972, 0.008508, 0.9483, 0.01229, 0.9483, 0.01229, 0.972, 0.02832, 0.9428, 0.02832, 0.9469, 0.01206, 0.9469, 0.01206, 0.9428, 0.02832, 0.963, 0.02832, 0.9877, 0.01206, 0.9877, 0.01206, 0.963, 0.04718, 0.9444, 0.04851, 0.9469, 0.04458, 0.9469, 0.04458, 0.9428, 0.04851, 0.963, 0.04851, 0.9877, 0.04458, 0.9877, 0.04458, 0.963, 0.01206, 0.9428, 0.01206, 0.9469, 0.008127, 0.9469, 0.009463, 0.9444, 0.01206, 0.963, 0.01206, 0.9877, 0.008127, 0.9877, 0.008127, 0.963, 0.03684, 0.9283, 0.03684, 0.9263, 0.05134, 0.9263, 0.05134, 0.9283, 0.03684, 0.9128, 0.03684, 0.8923, 0.05134, 0.8923, 0.05134, 0.9128, 0.04359, 0.9914, 0.04359, 0.9875, 0.04737, 0.9875, 0.04609, 0.9899, 0.04359, 0.972, 0.04359, 0.9483, 0.04737, 0.9483, 0.04737, 0.972, 0.03237, 0.8865, 0.03237, 0.8891, 0.01457, 0.8891, 0.01457, 0.8865, 0.03237, 0.9055, 0.03237, 0.9307, 0.01457, 0.9307, 0.01457, 0.9055, 0.03237, 0.8891, 0.03237, 0.9055, 0.01457, 0.9055, 0.01457, 0.8891, 0.04359, 0.9875, 0.04359, 0.972, 0.04737, 0.972, 0.04737, 0.9875, 0.03684, 0.9263, 0.03684, 0.9128, 0.05134, 0.9128, 0.05134, 0.9263, 0.01206, 0.9469, 0.01206, 0.963, 0.008127, 0.963, 0.008127, 0.9469, 0.04851, 0.9469, 0.04851, 0.963, 0.04458, 0.963, 0.04458, 0.9469, 0.02832, 0.9469, 0.02832, 0.963, 0.01206, 0.963, 0.01206, 0.9469, 0.008508, 0.9875, 0.008508, 0.972, 0.01229, 0.972, 0.01229, 0.9875, 0.02794, 0.9875, 0.02794, 0.972, 0.04359, 0.972, 0.04359, 0.9875, 0.525, 0.003131, 0.525, 0.9882, 0.06277, 0.9882, 0.06277, 0.003131, 0.04346, 0.9068, 0.04346, 0.884, 0.04948, 0.884, 0.04948, 0.9068, 0.02808, 0.9011, 0.02808, 0.9221, 0.02256, 0.9221, 0.02256, 0.9011, 0.02622, 0.8873, 0.02622, 0.9209, 0.02033, 0.9209, 0.02033, 0.8873, 0.02069, 0.9666, 0.02069, 0.9729, 0.008575, 0.9847, 0.008575, 0.9666, 0.03491, 0.9666, 0.03491, 0.9603, 0.04702, 0.9485, 0.04702, 0.9666, 0.0278, 0.912, 0.03491, 0.912, 0.04702, 0.9238, 0.0278, 0.9238, 0.0278, 0.8994, 0.02069, 0.8994, 0.008575, 0.8876, 0.0278, 0.8876, 0.03293, 0.9089, 0.03293, 0.9255, 0.009019, 0.9255, 0.01904, 0.9089, 0.03293, 0.8923, 0.03293, 0.9089, 0.01904, 0.9089, 0.009115, 0.8923, 0.03043, 0.9094, 0.0375, 0.9094, 0.04441, 0.9203, 0.03043, 0.9213, 0.02916, 0.909, 0.04101, 0.9291, 0.01236, 0.9291, 0.01236, 0.909, 0.01236, 0.889, 0.04131, 0.889, 0.02916, 0.909, 0.01236, 0.909, 0.04441, 0.9203, 0.0375, 0.9094, 0.0375, 0.9031, 0.04441, 0.9031, 0.03491, 0.8994, 0.0278, 0.8994, 0.0278, 0.8876, 0.04702, 0.8876, 0.02069, 0.912, 0.0278, 0.912, 0.0278, 0.9238, 0.008575, 0.9238, 0.02234, 0.9263, 0.02234, 0.9128, 0.03684, 0.9128, 0.03684, 0.9263, 0.05016, 0.8891, 0.05016, 0.9055, 0.03237, 0.9055, 0.03237, 0.8891, 0.05016, 0.9055, 0.05016, 0.9307, 0.03237, 0.9307, 0.03237, 0.9055, 0.05016, 0.8865, 0.05016, 0.8891, 0.03237, 0.8891, 0.03237, 0.8865, 0.02234, 0.9128, 0.02234, 0.8923, 0.03684, 0.8923, 0.03684, 0.9128, 0.02234, 0.9283, 0.02234, 0.9263, 0.03684, 0.9263, 0.03684, 0.9283, 0.008575, 0.9267, 0.008575, 0.9238, 0.0278, 0.9238, 0.0278, 0.9267, 0.04658, 0.9072, 0.04658, 0.9199, 0.03312, 0.9199, 0.03312, 0.9072, 0.04658, 0.8925, 0.04658, 0.8946, 0.03312, 0.8946, 0.03312, 0.8925, 0.04658, 0.9199, 0.04658, 0.9219, 0.03312, 0.9219, 0.03312, 0.9199, 0.008575, 0.8876, 0.008575, 0.8847, 0.0278, 0.8847, 0.0278, 0.8876, 0.02234, 0.8923, 0.02234, 0.8903, 0.03684, 0.8903, 0.03684, 0.8923, 0.05016, 0.9307, 0.05016, 0.9331, 0.03237, 0.9331, 0.03237, 0.9307, 0.0479, 0.9096, 0.01492, 0.9096, 0.01317, 0.8883, 0.0479, 0.8883, 0.0479, 0.9308, 0.01349, 0.9308, 0.01492, 0.9096, 0.0479, 0.9096, 0.04658, 0.8946, 0.04658, 0.9072, 0.03312, 0.9072, 0.03312, 0.8946, 0.04441, 0.9031, 0.0375, 0.9031, 0.0375, 0.8968, 0.04441, 0.8859, 0.04441, 0.8859, 0.0375, 0.8968, 0.03043, 0.8968, 0.03043, 0.885, 0.03491, 0.9729, 0.03491, 0.9666, 0.04702, 0.9666, 0.04702, 0.9847, 0.02069, 0.9603, 0.02069, 0.9666, 0.008575, 0.9666, 0.008575, 0.9485, 0.02808, 0.8801, 0.02808, 0.9011, 0.02256, 0.9011, 0.02256, 0.8801, 0.04346, 0.9297, 0.04346, 0.9068, 0.04948, 0.9068, 0.04948, 0.9297, 0.9873, 0.003132, 0.9873, 0.9882, 0.525, 0.9882, 0.525, 0.003131, 0.01229, 0.9875, 0.01229, 0.972, 0.02794, 0.972, 0.02794, 0.9875, 0.04458, 0.9469, 0.04458, 0.963, 0.02832, 0.963, 0.02832, 0.9469, 0.04458, 0.963, 0.04458, 0.9877, 0.02832, 0.9877, 0.02832, 0.963, 0.04458, 0.9428, 0.04458, 0.9469, 0.02832, 0.9469, 0.02832, 0.9428, 0.01229, 0.9914, 0.01229, 0.9875, 0.02794, 0.9875, 0.02794, 0.9914, 0.01229, 0.9483, 0.01229, 0.9444, 0.02794, 0.9444, 0.02794, 0.9483, 0.04458, 0.9877, 0.04458, 0.9917, 0.02832, 0.9917, 0.02832, 0.9877, 0.04591, 0.9294, 0.01366, 0.9294, 0.01543, 0.9096, 0.04591, 0.9096, 0.03312, 0.8946, 0.03312, 0.9072, 0.01966, 0.9072, 0.01966, 0.8946, 0.03043, 0.9094, 0.03043, 0.9213, 0.01645, 0.9203, 0.02336, 0.9094, 0.01645, 0.9031, 0.02336, 0.9031, 0.02336, 0.9094, 0.01645, 0.9203, 0.01645, 0.8859, 0.02336, 0.8968, 0.02336, 0.9031, 0.01645, 0.9031, 0.03043, 0.885, 0.03043, 0.8968, 0.02336, 0.8968, 0.01645, 0.8859, 0.02307, 0.9139, 0.02307, 0.9169, 0.01966, 0.9199, 0.01966, 0.9072, 0.02307, 0.9169, 0.02629, 0.9169, 0.03312, 0.9199, 0.01966, 0.9199, 0.02629, 0.9169, 0.02629, 0.9139, 0.03312, 0.9072, 0.03312, 0.9199, 0.02629, 0.9139, 0.02307, 0.9139, 0.01966, 0.9072, 0.03312, 0.9072, 0.03676, 0.9201, 0.0254, 0.9201, 0.0254, 0.9075, 0.03676, 0.9075, 0.02581, 0.9041, 0.03181, 0.9041, 0.03074, 0.9294, 0.02689, 0.9294, 0.01522, 0.8932, 0.02411, 0.8932, 0.02251, 0.9273, 0.01682, 0.9273, 0.03746, 0.9273, 0.02856, 0.9273, 0.03016, 0.8932, 0.03586, 0.8932])
me_cylinder_001.materials.append(mat_enemy)
me_cylinder_001.use_remesh_preserve_volume = False
me_cylinder_001.use_remesh_preserve_attributes = False
me_cylinder_001.use_mirror_vertex_groups = False
me_cylinder_001.update()

# ---- objects
ob_light = bpy.data.objects.new('Light', light_light)
ob_camera = bpy.data.objects.new('Camera', cam_camera)
ob_aro = bpy.data.objects.new('aro', me_cylinder)
ob_pistola = bpy.data.objects.new('pistola', me_sphere)
ob_enemigo = bpy.data.objects.new('enemigo', me_cylinder_001)

# ---- transforms, parenting, visibility, modifiers, constraints
ob_light.location = (-1.314, 1.49, 3.111)
ob_light.rotation_euler = (0.6503, 0.05522, 1.866)
ob_light.lock_rotations_4d = False
ob_light.empty_display_type = 'ARROWS'
ob_light.color = (0.0, 0.0, 0.0, 0.0)
ob_light.lineart.crease_threshold = 0.0
ob_camera.location = (-3.417, 9.5, 0.9094)
ob_camera.rotation_euler = (1.532, 5.608e-05, 3.487)
ob_camera.lock_rotations_4d = False
ob_camera.empty_display_type = 'ARROWS'
ob_camera.color = (0.0, 0.0, 0.0, 0.0)
ob_camera.display_type = 'WIRE'
ob_camera.lineart.crease_threshold = 0.0
ob_aro.location = (3.676e-08, 0.0, 2.752e-07)
ob_aro.rotation_euler = (1.571, -0.0, 0.0)
ob_aro.lineart.crease_threshold = 0.0
_m = ob_aro.modifiers.new('Auto Smooth', 'NODES')
_m.node_group = ng_auto_smooth
_gi = [s.identifier for s in ng_auto_smooth.interface.items_tree if s.item_type == 'SOCKET' and s.in_out == 'INPUT']
_m[_gi[1]] = 0.4363  # Angle
ob_pistola.location = (0.0, 0.0, 0.0)
ob_pistola.rotation_euler = (0.0, -0.0, 3.142)
ob_pistola.scale = (0.1018, 0.1018, 0.1018)
ob_pistola.lineart.crease_threshold = 0.0
_m = ob_pistola.modifiers.new('Auto Smooth', 'NODES')
_m.node_group = ng_auto_smooth
_gi = [s.identifier for s in ng_auto_smooth.interface.items_tree if s.item_type == 'SOCKET' and s.in_out == 'INPUT']
_m[_gi[1]] = 0.8727  # Angle
ob_enemigo.location = (3.676e-08, 0.0, 2.752e-07)
ob_enemigo.rotation_euler = (1.571, -0.0, 0.0)
ob_enemigo.lineart.crease_threshold = 0.0
_m = ob_enemigo.modifiers.new('Auto Smooth', 'NODES')
_m.node_group = ng_auto_smooth
_gi = [s.identifier for s in ng_auto_smooth.interface.items_tree if s.item_type == 'SOCKET' and s.in_out == 'INPUT']
_m[_gi[1]] = 0.6109  # Angle

# ---- collection membership
col_collection.objects.link(ob_light)
col_collection.objects.link(ob_camera)
col_collection.objects.link(ob_aro)
col_collection.objects.link(ob_pistola)
col_collection.objects.link(ob_enemigo)

# ---- scene / render settings (as saved in the file)
scene.camera = ob_camera
scene.frame_start = 1; scene.frame_end = 250; scene.frame_set(1)
scene.render.engine = 'BLENDER_EEVEE_NEXT'
scene.cycles.use_denoising = False
scene.cycles.samples = 128
scene.cycles.sampling_pattern = 'TABULATED_SOBOL'
scene.cycles.use_adaptive_sampling = False
scene.cycles.use_light_tree = False
scene.view_settings.view_transform = 'Filmic'
bpy.context.view_layer.update()
